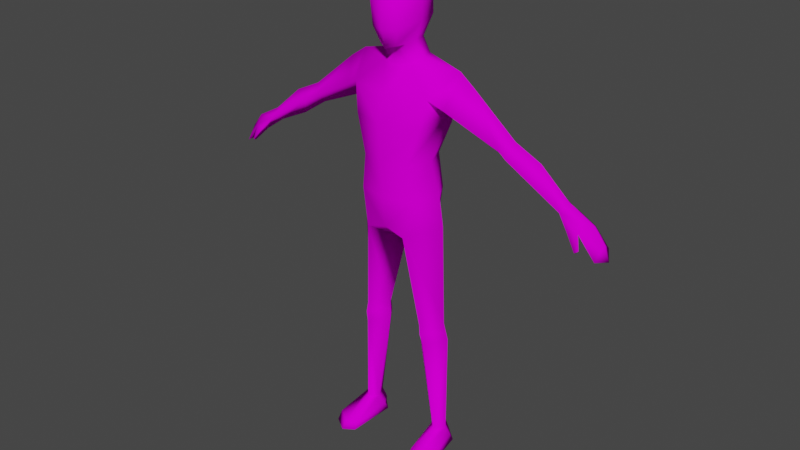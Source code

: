 # Source: Humanoid.blend  (saved by Blender 4.3.32; exported with 4.5.12 LTS)
import bpy
from mathutils import Matrix  # noqa: F401  (used for matrix-valued properties, if any)

bpy.ops.wm.read_factory_settings(use_empty=True)
scene = bpy.context.scene
scene.name = 'Scene'

# ---- collections
col_collection = bpy.data.collections.new('Collection'); scene.collection.children.link(col_collection)

# ---- images (referenced by path relative to the original .blend; pixels are not part of the script)
import os
ASSET_DIR = os.environ.get("B2B_ASSET_DIR", "")  # directory of the original .blend (textures are referenced by path, not embedded)
HERE = os.path.dirname(os.path.abspath(__file__))  # packed textures are extracted next to this script under _unpacked/

def load_image(name, relpath, width, height, colorspace="sRGB"):
    """Load a texture the original file referenced (path relative to the .blend, or extracted next to this script)."""
    p = next((c for c in (os.path.join(HERE, relpath), os.path.join(ASSET_DIR, relpath)) if relpath and os.path.exists(c)), "")
    if p:
        img = bpy.data.images.load(p, check_existing=True)
        img.name = name
    else:  # same state as the original file: an image datablock whose file is absent (Cycles renders it pink)
        img = bpy.data.images.new(name, width, height)
        img.source = "FILE"
        img.filepath = "//" + (relpath or name)
    img.colorspace_settings.name = colorspace
    return img
img_nonoverlapping = load_image('NonOverlapping', 'NonOverlapping.png', 1024, 1024, 'sRGB')

# ---- materials (node trees are filled in below, after node groups)
mat_humanoid_notoverlapping = bpy.data.materials.new('Humanoid_NotOverlapping')
mat_humanoid_notoverlapping.use_transparent_shadow = False
mat_humanoid_notoverlapping.roughness = 0.5

# ---- material node trees
mat_humanoid_notoverlapping.use_nodes = True; mat_humanoid_notoverlapping.node_tree.nodes.clear()
_N = mat_humanoid_notoverlapping.node_tree.nodes; _L = mat_humanoid_notoverlapping.node_tree.links
n0 = _N.new('ShaderNodeBsdfPrincipled'); n0.name = 'Principled BSDF'; n0.location = (10, 300)
n0.distribution = 'GGX'
n0.subsurface_method = 'BURLEY'
n0.inputs[2].default_value = 1.0
n0.inputs[3].default_value = 1.45
n0.inputs[13].default_value = 0.0
n0.inputs[27].default_value = (0.0, 0.0, 0.0, 1.0)
n0.inputs[28].default_value = 1.0
n1 = _N.new('ShaderNodeOutputMaterial'); n1.name = 'Material Output'; n1.location = (300, 300)
n2 = _N.new('ShaderNodeTexImage'); n2.name = 'Image Texture'; n2.location = (-300, 600)
n2.image = img_nonoverlapping
_L.new(n0.outputs[0], n1.inputs[0])
_L.new(n2.outputs[0], n0.inputs[0])
n1.is_active_output = True

# ---- world
world_world = bpy.data.worlds.new('World'); scene.world = world_world
world_world.use_nodes = True; world_world.node_tree.nodes.clear()
_N = world_world.node_tree.nodes; _L = world_world.node_tree.links
n0 = _N.new('ShaderNodeOutputWorld'); n0.name = 'World Output'; n0.location = (300, 300)
n1 = _N.new('ShaderNodeBackground'); n1.name = 'Background'; n1.location = (10, 300)
n1.inputs[0].default_value = (0.05088, 0.05088, 0.05088, 1.0)
_L.new(n1.outputs[0], n0.inputs[0])
n0.is_active_output = True
world_world.color = (0.05088, 0.05088, 0.05088)
world_world.use_sun_shadow = False
world_world.sun_shadow_jitter_overblur = 0.0

# ---- meshes
me_humanoidbase_notoverlapping = bpy.data.meshes.new('HumanoidBase_NotOverlapping')
me_humanoidbase_notoverlapping.from_pydata([(0.06395, 0.05632, 1.664), (0.03125, -0.09713, 1.579), (0.05459, -0.02133, 1.59), (0.07741, -0.02355, 1.657), (0.0596, 0.02353, 1.772), (0.07009, -0.02436, 1.776), (0.05653, -0.07455, 1.772), (0.0939, -0.1114, 1.176), (0.1359, -0.03723, 1.181), (0.1069, 0.04357, 1.186), (0.1062, -0.1109, 1.047), (0.16, -0.01821, 1.056), (0.107, 0.06961, 1.047), (0.135, -0.1023, 1.317), (0.1688, 0.00827, 1.353), (0.135, 0.07555, 1.293), (0.1545, -0.08578, 1.42), (0.1496, 0.09857, 1.419), (0.07921, -0.1189, 0.9056), (0.1773, -0.01808, 0.9451), (0.08197, 0.07631, 0.9064), (0.1222, -0.07669, 0.5502), (0.1228, 0.06298, 0.4603), (0.117, 0.04828, 0.5432), (0.07241, -0.006686, 0.5411), (0.1331, -0.06766, 0.4631), (0.1764, 0.0001169, 0.5411), (0.1965, -0.002573, 0.08281), (0.1937, 0.002316, 0.4777), (0.06975, -0.009362, 0.4777), (0.1643, -0.03617, 0.08281), (0.1588, 0.04493, 0.08281), (0.1338, -0.007654, 0.08281), (0.1194, 0.05273, 0.5102), (0.1275, -0.0795, 0.5109), (0.1851, 0.001081, 0.5094), (0.07105, -0.007985, 0.5094), (0.2298, -0.1215, 0.03017), (0.1731, -0.1586, 0.03017), (0.1321, -0.131, 0.03017), (0.2315, -0.1435, -0.0001111), (0.1749, -0.1806, -0.0001111), (0.1338, -0.1529, -0.0001111), (0.1939, 0.03141, 0.03017), (0.157, 0.06843, 0.03017), (0.1311, 0.02633, 0.03017), (0.1972, 0.04538, -0.0001111), (0.157, 0.06843, -0.0001111), (0.1256, 0.03959, -0.0001111), (0.05355, -0.05125, 1.513), (0.0752, -0.006359, 1.533), (0.05943, 0.04832, 1.53), (0.2054, 0.02364, 1.501), (0.2643, 0.01896, 1.46), (0.2078, -0.06563, 1.389), (0.2078, 0.08613, 1.389), (0.4014, 0.01698, 1.254), (0.6512, 0.01616, 1.169), (0.4016, -0.02896, 1.292), (0.3975, 0.05733, 1.294), (0.6248, 0.01733, 1.129), (0.4337, 0.01809, 1.319), (0.4373, -0.03828, 1.273), (0.6386, -0.02476, 1.146), (0.6386, 0.05341, 1.146), (0.5039, 0.01755, 1.186), (0.4253, 0.06891, 1.278), (0.5362, 0.01763, 1.27), (0.7452, 0.01616, 1.118), (0.7855, 0.01616, 1.065), (0.8056, 0.01769, 1.01), (0.7157, -0.03132, 1.098), (0.7787, -0.02705, 1.017), (0.7205, 0.0678, 1.092), (0.7744, 0.06723, 1.03), (0.6663, 0.06209, 1.126), (0.6798, -0.04052, 1.097), (0.7173, 0.01733, 1.077), (0.7788, 0.01733, 1.016), (0.6802, -0.01265, 1.086), (0.6526, 0.01733, 1.113), (0.06137, -0.1157, 1.732), (0.06137, 0.05689, 1.741), (0.08109, -0.02421, 1.735), (0.04985, -0.1154, 1.64), (0.03775, -0.05753, 1.578), (0.04836, 0.026, 1.591), (0.7306, -0.04616, 1.05), (0.7189, -0.05405, 1.043), (0.7188, -0.04278, 1.038), (-0.06395, 0.05632, 1.664), (0.0, 0.07164, 1.656), (0.0, -0.1098, 1.568), (-0.03125, -0.09713, 1.579), (-0.05459, -0.02133, 1.59), (-0.07741, -0.02355, 1.657), (-0.0596, 0.02353, 1.772), (0.0, 0.03398, 1.791), (-0.07009, -0.02436, 1.776), (0.0, -0.0261, 1.8), (-0.05653, -0.07455, 1.772), (0.0, -0.09017, 1.788), (0.0, 0.06577, 1.187), (0.0, -0.1426, 1.174), (-0.0939, -0.1114, 1.176), (-0.1359, -0.03723, 1.181), (-0.1069, 0.04357, 1.186), (0.0, 0.1016, 1.052), (0.0, -0.1316, 1.044), (-0.1062, -0.1109, 1.047), (-0.16, -0.01821, 1.056), (-0.107, 0.06961, 1.047), (0.0, 0.07825, 1.293), (0.0, -0.1508, 1.316), (-0.135, -0.1023, 1.317), (-0.1688, 0.00827, 1.353), (-0.135, 0.07555, 1.293), (0.0, 0.094, 1.422), (0.0, -0.1253, 1.422), (-0.1545, -0.08578, 1.42), (-0.1496, 0.09857, 1.419), (0.0, 0.1056, 0.9745), (0.0, -0.1233, 0.9315), (-0.07921, -0.1189, 0.9056), (-0.1773, -0.01808, 0.9451), (-0.08197, 0.07631, 0.9064), (0.0, -1.361e-07, 0.8352), (-0.1222, -0.07669, 0.5502), (-0.1228, 0.06298, 0.4603), (-0.117, 0.04828, 0.5432), (-0.07241, -0.006686, 0.5411), (-0.1331, -0.06766, 0.4631), (-0.1764, 0.0001169, 0.5411), (-0.1965, -0.002573, 0.08281), (-0.1937, 0.002316, 0.4777), (-0.06975, -0.009362, 0.4777), (-0.1643, -0.03617, 0.08281), (-0.1588, 0.04493, 0.08281), (-0.1338, -0.007654, 0.08281), (-0.1194, 0.05273, 0.5102), (-0.1275, -0.0795, 0.5109), (-0.1851, 0.001081, 0.5094), (-0.07105, -0.007985, 0.5094), (-0.2298, -0.1215, 0.03017), (-0.1731, -0.1586, 0.03017), (-0.1321, -0.131, 0.03017), (-0.2315, -0.1435, -0.0001111), (-0.1749, -0.1806, -0.0001111), (-0.1338, -0.1529, -0.0001111), (-0.1939, 0.03141, 0.03017), (-0.157, 0.06843, 0.03017), (-0.1311, 0.02633, 0.03017), (-0.1972, 0.04538, -0.0001111), (-0.157, 0.06843, -0.0001111), (-0.1256, 0.03959, -0.0001111), (0.0, 0.05968, 1.526), (-0.05355, -0.05125, 1.513), (0.0, -0.06744, 1.507), (-0.0752, -0.006359, 1.533), (-0.05943, 0.04832, 1.53), (-0.2054, 0.02364, 1.501), (-0.2643, 0.01896, 1.46), (-0.2078, -0.06563, 1.389), (-0.2078, 0.08613, 1.389), (-0.4014, 0.01698, 1.254), (-0.6512, 0.01616, 1.169), (-0.4016, -0.02896, 1.292), (-0.3975, 0.05733, 1.294), (-0.6248, 0.01733, 1.129), (-0.4337, 0.01809, 1.319), (-0.4373, -0.03828, 1.273), (-0.6386, -0.02476, 1.146), (-0.6386, 0.05341, 1.146), (-0.5039, 0.01755, 1.186), (-0.4253, 0.06891, 1.278), (-0.5362, 0.01763, 1.27), (-0.7452, 0.01616, 1.118), (-0.7855, 0.01616, 1.065), (-0.8056, 0.01769, 1.01), (-0.7157, -0.03132, 1.098), (-0.7787, -0.02705, 1.017), (-0.7205, 0.0678, 1.092), (-0.7744, 0.06723, 1.03), (-0.6663, 0.06209, 1.126), (-0.6798, -0.04052, 1.097), (-0.7173, 0.01733, 1.077), (-0.7788, 0.01733, 1.016), (-0.6802, -0.01265, 1.086), (-0.6526, 0.01733, 1.113), (0.0, -0.1305, 1.741), (0.0, 0.07447, 1.743), (-0.06137, -0.1157, 1.732), (-0.06137, 0.05689, 1.741), (-0.08109, -0.02421, 1.735), (0.0, -0.1317, 1.637), (-0.04985, -0.1154, 1.64), (0.0, -0.07493, 1.573), (-0.03775, -0.05753, 1.578), (0.0, 0.03862, 1.587), (-0.04836, 0.026, 1.591), (-0.7306, -0.04616, 1.05), (-0.7189, -0.05405, 1.043), (-0.7188, -0.04278, 1.038)], [], [(82, 190, 97, 4), (1, 2, 3, 84), (189, 81, 6, 101), (84, 3, 83, 81), (2, 0, 3), (81, 83, 5, 6), (83, 82, 4, 5), (1, 92, 196, 85), (2, 86, 0), (4, 97, 99, 5), (5, 99, 101, 6), (9, 8, 11, 12), (7, 103, 108, 10), (102, 9, 12, 107), (8, 7, 10, 11), (8, 9, 15, 14), (103, 7, 13, 113), (9, 102, 112, 15), (7, 8, 14, 13), (14, 15, 17), (113, 13, 16, 118), (15, 112, 117, 17), (13, 14, 16), (107, 12, 20, 121), (10, 108, 122, 18), (122, 126, 18), (20, 126, 121), (18, 126, 24, 21), (126, 20, 23, 24), (73, 75, 57, 68), (11, 19, 20, 12), (29, 22, 31, 32), (35, 34, 25, 28), (34, 36, 29, 25), (33, 35, 28, 22), (36, 33, 22, 29), (28, 25, 30, 27), (22, 28, 27, 31), (25, 29, 32, 30), (24, 23, 33, 36), (23, 26, 35, 33), (21, 24, 36, 34), (26, 21, 34, 35), (27, 30, 38, 37), (30, 32, 39, 38), (37, 38, 41, 40), (38, 39, 42, 41), (31, 27, 43, 44), (32, 31, 44, 45), (44, 43, 46, 47), (45, 44, 47, 48), (27, 37, 43), (32, 45, 39), (40, 46, 43, 37), (39, 45, 48, 42), (48, 46, 42), (40, 41, 42), (42, 46, 40), (47, 46, 48), (118, 49, 157), (17, 117, 155, 51), (49, 118, 16), (52, 49, 16), (52, 17, 51), (51, 86, 2, 50), (50, 2, 85, 49), (49, 85, 196, 157), (49, 52, 50), (50, 52, 51), (52, 16, 54), (52, 55, 17), (53, 52, 54), (53, 55, 52), (14, 54, 16), (17, 55, 14), (54, 14, 56, 58), (53, 54, 58, 61), (14, 55, 59, 56), (55, 53, 61, 59), (61, 58, 62), (56, 59, 66), (59, 61, 66), (58, 56, 62), (66, 67, 57, 64), (65, 66, 64, 60), (67, 62, 63, 57), (62, 65, 60, 63), (62, 56, 65), (61, 62, 67), (56, 66, 65), (66, 61, 67), (69, 68, 71, 72), (70, 69, 72), (63, 71, 68, 57), (74, 73, 68, 69), (70, 74, 69), (64, 57, 75), (71, 63, 76), (72, 78, 70), (74, 70, 78), (72, 71, 77, 78), (74, 78, 77, 73), (76, 63, 79), (60, 79, 63), (60, 64, 75, 80), (79, 60, 80), (73, 77, 80, 75), (71, 79, 80), (80, 77, 71), (3, 0, 82, 83), (92, 1, 84, 194), (0, 91, 190, 82), (194, 84, 81, 189), (155, 198, 86, 51), (76, 79, 89, 88), (79, 71, 87, 89), (71, 76, 88, 87), (87, 88, 89), (85, 2, 1), (0, 86, 198, 91), (26, 19, 18, 21), (20, 19, 26, 23), (19, 11, 10, 18), (192, 96, 97, 190), (93, 195, 95, 94), (189, 101, 100, 191), (195, 191, 193, 95), (94, 95, 90), (191, 100, 98, 193), (193, 98, 96, 192), (93, 197, 196, 92), (94, 90, 199), (96, 98, 99, 97), (98, 100, 101, 99), (106, 111, 110, 105), (104, 109, 108, 103), (102, 107, 111, 106), (105, 110, 109, 104), (105, 115, 116, 106), (103, 113, 114, 104), (106, 116, 112, 102), (104, 114, 115, 105), (115, 120, 116), (113, 118, 119, 114), (116, 120, 117, 112), (114, 119, 115), (107, 121, 125, 111), (109, 123, 122, 108), (122, 123, 126), (125, 121, 126), (123, 127, 130, 126), (126, 130, 129, 125), (181, 176, 165, 183), (110, 111, 125, 124), (135, 138, 137, 128), (141, 134, 131, 140), (140, 131, 135, 142), (139, 128, 134, 141), (142, 135, 128, 139), (134, 133, 136, 131), (128, 137, 133, 134), (131, 136, 138, 135), (130, 142, 139, 129), (129, 139, 141, 132), (127, 140, 142, 130), (132, 141, 140, 127), (133, 143, 144, 136), (136, 144, 145, 138), (143, 146, 147, 144), (144, 147, 148, 145), (137, 150, 149, 133), (138, 151, 150, 137), (150, 153, 152, 149), (151, 154, 153, 150), (133, 149, 143), (138, 145, 151), (146, 143, 149, 152), (145, 148, 154, 151), (154, 148, 152), (146, 148, 147), (148, 146, 152), (153, 154, 152), (118, 157, 156), (120, 159, 155, 117), (156, 119, 118), (160, 119, 156), (160, 159, 120), (159, 158, 94, 199), (158, 156, 197, 94), (156, 157, 196, 197), (156, 158, 160), (158, 159, 160), (160, 162, 119), (160, 120, 163), (161, 162, 160), (161, 160, 163), (115, 119, 162), (120, 115, 163), (162, 166, 164, 115), (161, 169, 166, 162), (115, 164, 167, 163), (163, 167, 169, 161), (169, 170, 166), (164, 174, 167), (167, 174, 169), (166, 170, 164), (174, 172, 165, 175), (173, 168, 172, 174), (175, 165, 171, 170), (170, 171, 168, 173), (170, 173, 164), (169, 175, 170), (164, 173, 174), (174, 175, 169), (177, 180, 179, 176), (178, 180, 177), (171, 165, 176, 179), (182, 177, 176, 181), (178, 177, 182), (172, 183, 165), (179, 184, 171), (180, 178, 186), (182, 186, 178), (180, 186, 185, 179), (182, 181, 185, 186), (184, 187, 171), (168, 171, 187), (168, 188, 183, 172), (187, 188, 168), (181, 183, 188, 185), (179, 188, 187), (188, 179, 185), (95, 193, 192, 90), (92, 194, 195, 93), (90, 192, 190, 91), (194, 189, 191, 195), (155, 159, 199, 198), (184, 201, 202, 187), (187, 202, 200, 179), (179, 200, 201, 184), (200, 202, 201), (197, 93, 94), (90, 91, 198, 199), (132, 127, 123, 124), (125, 129, 132, 124), (124, 123, 109, 110)])
me_humanoidbase_notoverlapping.polygons.foreach_set('use_smooth', [True] * 246)
_uv = me_humanoidbase_notoverlapping.uv_layers.new(name='UVMap')
_uv.uv.foreach_set('vector', [0.9025, 0.8789, 0.9581, 0.9033, 0.9075, 0.9564, 0.8759, 0.9025, 0.7469, 0.7388, 0.842, 0.7212, 0.8405, 0.8032, 0.7564, 0.7981, 0.7131, 0.897, 0.7702, 0.8672, 0.7976, 0.902, 0.7613, 0.9493, 0.7564, 0.7981, 0.8405, 0.8032, 0.8394, 0.8688, 0.7702, 0.8672, 0.842, 0.7212, 0.9118, 0.8166, 0.8405, 0.8032, 0.7702, 0.8672, 0.8394, 0.8688, 0.8385, 0.901, 0.7976, 0.902, 0.8394, 0.8688, 0.9025, 0.8789, 0.8759, 0.9025, 0.8385, 0.901, 0.7469, 0.7388, 0.7131, 0.7273, 0.741, 0.7011, 0.7895, 0.7208, 0.842, 0.7212, 0.9007, 0.7296, 0.9118, 0.8166, 0.8759, 0.9025, 0.9075, 0.9564, 0.8359, 0.9733, 0.8385, 0.901, 0.8385, 0.901, 0.8359, 0.9733, 0.7613, 0.9493, 0.7976, 0.902, 0.2134, 0.4466, 0.2306, 0.3962, 0.3042, 0.4168, 0.2958, 0.4762, 0.2385, 0.346, 0.2402, 0.2905, 0.3152, 0.2905, 0.3129, 0.3541, 0.1956, 0.5115, 0.2134, 0.4466, 0.2958, 0.4762, 0.2762, 0.5402, 0.2306, 0.3962, 0.2385, 0.346, 0.3129, 0.3541, 0.3042, 0.4168, 0.2306, 0.3962, 0.2134, 0.4466, 0.1522, 0.4337, 0.1396, 0.3944, 0.2402, 0.2905, 0.2385, 0.346, 0.1638, 0.3521, 0.1695, 0.2905, 0.2134, 0.4466, 0.1956, 0.5115, 0.1361, 0.4997, 0.1522, 0.4337, 0.2385, 0.346, 0.2306, 0.3962, 0.1396, 0.3944, 0.1638, 0.3521, 0.1396, 0.3944, 0.1522, 0.4337, 0.1052, 0.4145, 0.1695, 0.2905, 0.1638, 0.3521, 0.1225, 0.3559, 0.1204, 0.2905, 0.1522, 0.4337, 0.1361, 0.4997, 0.06471, 0.4734, 0.1052, 0.4145, 0.1638, 0.3521, 0.1396, 0.3944, 0.1225, 0.3559, 0.2762, 0.5402, 0.2958, 0.4762, 0.3741, 0.5103, 0.3217, 0.5523, 0.3129, 0.3541, 0.3152, 0.2905, 0.3847, 0.2905, 0.3981, 0.3409, 0.3847, 0.2905, 0.4825, 0.2905, 0.3981, 0.3409, 0.3741, 0.5103, 0.4261, 0.5719, 0.3217, 0.5523, 0.4841, 0.4799, 0.5248, 0.4053, 0.6978, 0.4345, 0.6904, 0.4847, 0.5248, 0.4053, 0.5071, 0.3328, 0.7033, 0.3945, 0.6978, 0.4345, 0.2451, 0.6155, 0.2467, 0.5794, 0.2791, 0.5602, 0.277, 0.6155, 0.3042, 0.4168, 0.3708, 0.426, 0.3741, 0.5103, 0.2958, 0.4762, 0.7327, 0.4395, 0.7501, 0.3933, 0.9551, 0.4335, 0.949, 0.465, 0.7228, 0.5375, 0.7122, 0.4853, 0.7387, 0.4859, 0.7403, 0.5363, 0.7122, 0.4853, 0.7154, 0.437, 0.7327, 0.4395, 0.7387, 0.4859, 0.7205, 0.5847, 0.7228, 0.5375, 0.7403, 0.5363, 0.7504, 0.5871, 0.7154, 0.437, 0.7214, 0.3945, 0.7501, 0.3933, 0.7327, 0.4395, 0.7403, 0.5363, 0.7387, 0.4859, 0.9489, 0.4871, 0.9517, 0.5117, 0.7504, 0.5871, 0.7403, 0.5363, 0.9517, 0.5117, 0.9553, 0.545, 0.7387, 0.4859, 0.7327, 0.4395, 0.949, 0.465, 0.9489, 0.4871, 0.6978, 0.4345, 0.7033, 0.3945, 0.7214, 0.3945, 0.7154, 0.437, 0.7023, 0.5839, 0.7034, 0.5389, 0.7228, 0.5375, 0.7205, 0.5847, 0.6904, 0.4847, 0.6978, 0.4345, 0.7154, 0.437, 0.7122, 0.4853, 0.7034, 0.5389, 0.6904, 0.4847, 0.7122, 0.4853, 0.7228, 0.5375, 0.8453, 0.3452, 0.833, 0.3253, 0.7737, 0.3237, 0.7859, 0.3486, 0.833, 0.3253, 0.8465, 0.3097, 0.7859, 0.3069, 0.7737, 0.3237, 0.7859, 0.3486, 0.7737, 0.3237, 0.7558, 0.3229, 0.7689, 0.355, 0.7737, 0.3237, 0.7859, 0.3069, 0.7688, 0.3001, 0.7558, 0.3229, 0.8746, 0.3543, 0.8453, 0.3452, 0.8506, 0.3766, 0.8761, 0.3835, 0.8465, 0.3097, 0.8745, 0.3007, 0.8761, 0.2717, 0.8522, 0.2784, 0.8761, 0.3835, 0.8506, 0.3766, 0.85, 0.3935, 0.8729, 0.3985, 0.8522, 0.2784, 0.8761, 0.2717, 0.8728, 0.2569, 0.8519, 0.2616, 0.8453, 0.3452, 0.7859, 0.3486, 0.8506, 0.3766, 0.8465, 0.3097, 0.8522, 0.2784, 0.7859, 0.3069, 0.7689, 0.355, 0.85, 0.3935, 0.8506, 0.3766, 0.7859, 0.3486, 0.7859, 0.3069, 0.8522, 0.2784, 0.8519, 0.2616, 0.7688, 0.3001, 0.9028, 0.277, 0.9366, 0.2803, 0.8904, 0.3671, 0.9366, 0.371, 0.9072, 0.3834, 0.8904, 0.3671, 0.8904, 0.3671, 0.9366, 0.2803, 0.9366, 0.371, 0.9199, 0.2662, 0.9366, 0.2803, 0.9028, 0.277, 0.1204, 0.2905, 0.05378, 0.3264, 0.06161, 0.2905, 0.1052, 0.4145, 0.06471, 0.4734, 0.01392, 0.4256, 0.03696, 0.3947, 0.05378, 0.3264, 0.1204, 0.2905, 0.1225, 0.3559, 0.09904, 0.3844, 0.05378, 0.3264, 0.1225, 0.3559, 0.09904, 0.3844, 0.1052, 0.4145, 0.03696, 0.3947, 0.9148, 0.6512, 0.9007, 0.7296, 0.842, 0.7212, 0.8568, 0.656, 0.8568, 0.656, 0.842, 0.7212, 0.7895, 0.7208, 0.8057, 0.641, 0.8057, 0.641, 0.7895, 0.7208, 0.741, 0.7011, 0.7504, 0.6323, 0.05378, 0.3264, 0.09904, 0.3844, 0.05009, 0.3597, 0.05009, 0.3597, 0.09904, 0.3844, 0.03696, 0.3947, 0.3492, 0.9873, 0.2768, 0.9881, 0.2826, 0.9551, 0.3492, 0.9873, 0.4049, 0.9552, 0.4101, 0.9881, 0.3476, 0.9517, 0.3492, 0.9873, 0.2826, 0.9551, 0.3476, 0.9517, 0.4049, 0.9552, 0.3492, 0.9873, 0.2365, 0.9456, 0.2826, 0.9551, 0.2768, 0.9881, 0.4101, 0.9881, 0.4049, 0.9552, 0.4518, 0.9512, 0.2826, 0.9551, 0.2365, 0.9456, 0.2816, 0.8138, 0.3115, 0.8283, 0.3476, 0.9517, 0.2826, 0.9551, 0.3115, 0.8283, 0.3498, 0.8258, 0.4518, 0.9512, 0.4049, 0.9552, 0.385, 0.832, 0.4129, 0.8189, 0.4049, 0.9552, 0.3476, 0.9517, 0.3498, 0.8258, 0.385, 0.832, 0.3498, 0.8258, 0.3115, 0.8283, 0.3146, 0.8059, 0.4129, 0.8189, 0.385, 0.832, 0.3835, 0.8141, 0.385, 0.832, 0.3498, 0.8258, 0.3835, 0.8141, 0.3115, 0.8283, 0.2816, 0.8138, 0.3146, 0.8059, 0.3835, 0.8141, 0.3508, 0.7684, 0.3542, 0.6932, 0.3791, 0.6918, 0.4111, 0.7583, 0.3835, 0.8141, 0.3791, 0.6918, 0.4008, 0.6909, 0.3508, 0.7684, 0.3146, 0.8059, 0.3278, 0.6894, 0.3542, 0.6932, 0.3146, 0.8059, 0.2883, 0.7525, 0.3038, 0.6863, 0.3278, 0.6894, 0.3146, 0.8059, 0.2816, 0.8138, 0.2883, 0.7525, 0.3498, 0.8258, 0.3146, 0.8059, 0.3508, 0.7684, 0.4129, 0.8189, 0.3835, 0.8141, 0.4111, 0.7583, 0.3835, 0.8141, 0.3498, 0.8258, 0.3508, 0.7684, 0.2767, 0.6472, 0.277, 0.6155, 0.3077, 0.6128, 0.3031, 0.6671, 0.2761, 0.677, 0.2767, 0.6472, 0.3031, 0.6671, 0.3061, 0.5619, 0.3077, 0.6128, 0.277, 0.6155, 0.2791, 0.5602, 0.2473, 0.6598, 0.2451, 0.6155, 0.277, 0.6155, 0.2767, 0.6472, 0.2761, 0.677, 0.2473, 0.6598, 0.2767, 0.6472, 0.2528, 0.5597, 0.2791, 0.5602, 0.2467, 0.5794, 0.3077, 0.6128, 0.3061, 0.5619, 0.3197, 0.596, 0.3952, 0.6817, 0.4163, 0.6749, 0.4211, 0.6879, 0.4391, 0.6623, 0.4211, 0.6879, 0.4163, 0.6749, 0.3952, 0.6817, 0.376, 0.6331, 0.4033, 0.6317, 0.4163, 0.6749, 0.4391, 0.6623, 0.4163, 0.6749, 0.4033, 0.6317, 0.4295, 0.6212, 0.3578, 0.6021, 0.3698, 0.569, 0.3725, 0.6107, 0.3937, 0.5732, 0.3725, 0.6107, 0.3698, 0.569, 0.3937, 0.5732, 0.4144, 0.5739, 0.4188, 0.5901, 0.3927, 0.5903, 0.3725, 0.6107, 0.3937, 0.5732, 0.3927, 0.5903, 0.4295, 0.6212, 0.4033, 0.6317, 0.3927, 0.5903, 0.4188, 0.5901, 0.376, 0.6331, 0.3725, 0.6107, 0.3927, 0.5903, 0.3927, 0.5903, 0.4033, 0.6317, 0.376, 0.6331, 0.8405, 0.8032, 0.9118, 0.8166, 0.9025, 0.8789, 0.8394, 0.8688, 0.7131, 0.7273, 0.7469, 0.7388, 0.7564, 0.7981, 0.7131, 0.796, 0.9118, 0.8166, 0.9728, 0.8119, 0.9581, 0.9033, 0.9025, 0.8789, 0.7131, 0.796, 0.7564, 0.7981, 0.7702, 0.8672, 0.7131, 0.897, 0.9818, 0.6627, 0.9615, 0.7314, 0.9007, 0.7296, 0.9148, 0.6512, 0.3578, 0.6021, 0.3725, 0.6107, 0.3454, 0.6366, 0.3406, 0.6327, 0.3725, 0.6107, 0.376, 0.6331, 0.3517, 0.6428, 0.3454, 0.6366, 0.3077, 0.6128, 0.3197, 0.596, 0.3354, 0.6307, 0.3273, 0.634, 0.3517, 0.6428, 0.3437, 0.6426, 0.3454, 0.6366, 0.7895, 0.7208, 0.842, 0.7212, 0.7469, 0.7388, 0.9118, 0.8166, 0.9007, 0.7296, 0.9615, 0.7314, 0.9728, 0.8119, 0.7034, 0.5389, 0.4722, 0.5573, 0.4841, 0.4799, 0.6904, 0.4847, 0.5003, 0.6267, 0.4722, 0.5573, 0.7034, 0.5389, 0.7023, 0.5839, 0.3708, 0.426, 0.3042, 0.4168, 0.3129, 0.3541, 0.3981, 0.3409, 0.5236, 0.8789, 0.5503, 0.9025, 0.5186, 0.9564, 0.468, 0.9033, 0.6793, 0.7388, 0.6698, 0.7981, 0.5857, 0.8032, 0.5841, 0.7212, 0.7131, 0.897, 0.6649, 0.9493, 0.6285, 0.902, 0.6559, 0.8672, 0.6698, 0.7981, 0.6559, 0.8672, 0.5867, 0.8688, 0.5857, 0.8032, 0.5841, 0.7212, 0.5857, 0.8032, 0.5143, 0.8166, 0.6559, 0.8672, 0.6285, 0.902, 0.5877, 0.901, 0.5867, 0.8688, 0.5867, 0.8688, 0.5877, 0.901, 0.5503, 0.9025, 0.5236, 0.8789, 0.6793, 0.7388, 0.6366, 0.7208, 0.6851, 0.7011, 0.7131, 0.7273, 0.5841, 0.7212, 0.5143, 0.8166, 0.5254, 0.7296, 0.5503, 0.9025, 0.5877, 0.901, 0.5903, 0.9733, 0.5186, 0.9564, 0.5877, 0.901, 0.6285, 0.902, 0.6649, 0.9493, 0.5903, 0.9733, 0.2134, 0.1343, 0.2958, 0.1047, 0.3042, 0.1641, 0.2306, 0.1847, 0.2385, 0.2349, 0.3129, 0.2268, 0.3152, 0.2905, 0.2402, 0.2905, 0.1956, 0.06938, 0.2762, 0.04074, 0.2958, 0.1047, 0.2134, 0.1343, 0.2306, 0.1847, 0.3042, 0.1641, 0.3129, 0.2268, 0.2385, 0.2349, 0.2306, 0.1847, 0.1396, 0.1865, 0.1522, 0.1472, 0.2134, 0.1343, 0.2402, 0.2905, 0.1695, 0.2905, 0.1638, 0.2288, 0.2385, 0.2349, 0.2134, 0.1343, 0.1522, 0.1472, 0.1361, 0.08121, 0.1956, 0.06938, 0.2385, 0.2349, 0.1638, 0.2288, 0.1396, 0.1865, 0.2306, 0.1847, 0.1396, 0.1865, 0.1052, 0.1665, 0.1522, 0.1472, 0.1695, 0.2905, 0.1204, 0.2905, 0.1225, 0.225, 0.1638, 0.2288, 0.1522, 0.1472, 0.1052, 0.1665, 0.06471, 0.1075, 0.1361, 0.08121, 0.1638, 0.2288, 0.1225, 0.225, 0.1396, 0.1865, 0.2762, 0.04074, 0.3217, 0.02865, 0.3741, 0.07061, 0.2958, 0.1047, 0.3129, 0.2268, 0.3981, 0.24, 0.3847, 0.2905, 0.3152, 0.2905, 0.3847, 0.2905, 0.3981, 0.24, 0.4825, 0.2905, 0.3741, 0.07061, 0.3217, 0.02865, 0.4261, 0.008963, 0.487, 0.166, 0.6933, 0.1672, 0.6992, 0.2175, 0.5255, 0.2418, 0.5255, 0.2418, 0.6992, 0.2175, 0.7036, 0.2577, 0.5057, 0.3137, 0.2213, 0.6192, 0.1895, 0.6186, 0.1885, 0.5633, 0.2205, 0.5831, 0.3042, 0.1641, 0.2958, 0.1047, 0.3741, 0.07061, 0.3708, 0.1549, 0.7342, 0.2136, 0.9512, 0.1944, 0.9564, 0.2261, 0.7503, 0.2603, 0.7272, 0.1154, 0.7447, 0.1171, 0.7416, 0.1674, 0.7151, 0.1672, 0.7151, 0.1672, 0.7416, 0.1674, 0.7342, 0.2136, 0.7168, 0.2156, 0.7263, 0.06814, 0.7563, 0.06661, 0.7447, 0.1171, 0.7272, 0.1154, 0.7168, 0.2156, 0.7342, 0.2136, 0.7503, 0.2603, 0.7217, 0.2582, 0.7447, 0.1171, 0.9553, 0.1478, 0.9518, 0.1723, 0.7416, 0.1674, 0.7563, 0.06661, 0.9598, 0.1147, 0.9553, 0.1478, 0.7447, 0.1171, 0.7416, 0.1674, 0.9518, 0.1723, 0.9512, 0.1944, 0.7342, 0.2136, 0.6992, 0.2175, 0.7168, 0.2156, 0.7217, 0.2582, 0.7036, 0.2577, 0.708, 0.06842, 0.7263, 0.06814, 0.7272, 0.1154, 0.7079, 0.1134, 0.6933, 0.1672, 0.7151, 0.1672, 0.7168, 0.2156, 0.6992, 0.2175, 0.7079, 0.1134, 0.7272, 0.1154, 0.7151, 0.1672, 0.6933, 0.1672, 0.8457, 0.3453, 0.7863, 0.3487, 0.7741, 0.3238, 0.8334, 0.3254, 0.8334, 0.3254, 0.7741, 0.3238, 0.7863, 0.307, 0.8469, 0.3098, 0.7863, 0.3487, 0.7693, 0.3551, 0.7562, 0.323, 0.7741, 0.3238, 0.7741, 0.3238, 0.7562, 0.323, 0.7692, 0.3002, 0.7863, 0.307, 0.875, 0.3544, 0.8765, 0.3836, 0.851, 0.3767, 0.8457, 0.3453, 0.8469, 0.3098, 0.8525, 0.2785, 0.8765, 0.2718, 0.8749, 0.3008, 0.8765, 0.3836, 0.8733, 0.3985, 0.8504, 0.3936, 0.851, 0.3767, 0.8525, 0.2785, 0.8523, 0.2617, 0.8732, 0.257, 0.8765, 0.2718, 0.8457, 0.3453, 0.851, 0.3767, 0.7863, 0.3487, 0.8469, 0.3098, 0.7863, 0.307, 0.8525, 0.2785, 0.7693, 0.3551, 0.7863, 0.3487, 0.851, 0.3767, 0.8504, 0.3936, 0.7863, 0.307, 0.7692, 0.3002, 0.8523, 0.2617, 0.8525, 0.2785, 0.9029, 0.2768, 0.8905, 0.3669, 0.9367, 0.2802, 0.9367, 0.3708, 0.8905, 0.3669, 0.9072, 0.3833, 0.8905, 0.3669, 0.9367, 0.3708, 0.9367, 0.2802, 0.9199, 0.2661, 0.9029, 0.2768, 0.9367, 0.2802, 0.1204, 0.2905, 0.06161, 0.2905, 0.05378, 0.2545, 0.1052, 0.1665, 0.03696, 0.1863, 0.01392, 0.1553, 0.06471, 0.1075, 0.05378, 0.2545, 0.1225, 0.225, 0.1204, 0.2905, 0.09904, 0.1965, 0.1225, 0.225, 0.05378, 0.2545, 0.09904, 0.1965, 0.03696, 0.1863, 0.1052, 0.1665, 0.5114, 0.6512, 0.5693, 0.656, 0.5841, 0.7212, 0.5254, 0.7296, 0.5693, 0.656, 0.6205, 0.641, 0.6366, 0.7208, 0.5841, 0.7212, 0.6205, 0.641, 0.6757, 0.6323, 0.6851, 0.7011, 0.6366, 0.7208, 0.05378, 0.2545, 0.05009, 0.2212, 0.09904, 0.1965, 0.05009, 0.2212, 0.03696, 0.1863, 0.09904, 0.1965, 0.1151, 0.9873, 0.1817, 0.9551, 0.1875, 0.9881, 0.1151, 0.9873, 0.05418, 0.9881, 0.05946, 0.9552, 0.1167, 0.9517, 0.1817, 0.9551, 0.1151, 0.9873, 0.1167, 0.9517, 0.1151, 0.9873, 0.05946, 0.9552, 0.2278, 0.9456, 0.1875, 0.9881, 0.1817, 0.9551, 0.05418, 0.9881, 0.01248, 0.9512, 0.05946, 0.9552, 0.1817, 0.9551, 0.1528, 0.8283, 0.1827, 0.8138, 0.2278, 0.9456, 0.1167, 0.9517, 0.1145, 0.8258, 0.1528, 0.8283, 0.1817, 0.9551, 0.01248, 0.9512, 0.05141, 0.8189, 0.07937, 0.832, 0.05946, 0.9552, 0.05946, 0.9552, 0.07937, 0.832, 0.1145, 0.8258, 0.1167, 0.9517, 0.1145, 0.8258, 0.1497, 0.8059, 0.1528, 0.8283, 0.05141, 0.8189, 0.08087, 0.8141, 0.07937, 0.832, 0.07937, 0.832, 0.08087, 0.8141, 0.1145, 0.8258, 0.1528, 0.8283, 0.1497, 0.8059, 0.1827, 0.8138, 0.08087, 0.8141, 0.08519, 0.6918, 0.1101, 0.6932, 0.1135, 0.7684, 0.05318, 0.7583, 0.06354, 0.6909, 0.08519, 0.6918, 0.08087, 0.8141, 0.1135, 0.7684, 0.1101, 0.6932, 0.1365, 0.6894, 0.1497, 0.8059, 0.1497, 0.8059, 0.1365, 0.6894, 0.1605, 0.6863, 0.176, 0.7525, 0.1497, 0.8059, 0.176, 0.7525, 0.1827, 0.8138, 0.1145, 0.8258, 0.1135, 0.7684, 0.1497, 0.8059, 0.05141, 0.8189, 0.05318, 0.7583, 0.08087, 0.8141, 0.08087, 0.8141, 0.1135, 0.7684, 0.1145, 0.8258, 0.1892, 0.6503, 0.1624, 0.6697, 0.1588, 0.6153, 0.1895, 0.6186, 0.1892, 0.6801, 0.1624, 0.6697, 0.1892, 0.6503, 0.1614, 0.5645, 0.1885, 0.5633, 0.1895, 0.6186, 0.1588, 0.6153, 0.2183, 0.6634, 0.1892, 0.6503, 0.1895, 0.6186, 0.2213, 0.6192, 0.1892, 0.6801, 0.1892, 0.6503, 0.2183, 0.6634, 0.2148, 0.5633, 0.2205, 0.5831, 0.1885, 0.5633, 0.1588, 0.6153, 0.1472, 0.5983, 0.1614, 0.5645, 0.07635, 0.6707, 0.05062, 0.6775, 0.05506, 0.6644, 0.03199, 0.6524, 0.05506, 0.6644, 0.05062, 0.6775, 0.07635, 0.6707, 0.05506, 0.6644, 0.06706, 0.621, 0.0944, 0.6217, 0.03199, 0.6524, 0.04064, 0.6111, 0.06706, 0.621, 0.05506, 0.6644, 0.1119, 0.5903, 0.09741, 0.5993, 0.09912, 0.5575, 0.07533, 0.5622, 0.09912, 0.5575, 0.09741, 0.5993, 0.07533, 0.5622, 0.0768, 0.5793, 0.05061, 0.5798, 0.05468, 0.5634, 0.09741, 0.5993, 0.0768, 0.5793, 0.07533, 0.5622, 0.04064, 0.6111, 0.05061, 0.5798, 0.0768, 0.5793, 0.06706, 0.621, 0.0944, 0.6217, 0.0768, 0.5793, 0.09741, 0.5993, 0.0768, 0.5793, 0.0944, 0.6217, 0.06706, 0.621, 0.5857, 0.8032, 0.5867, 0.8688, 0.5236, 0.8789, 0.5143, 0.8166, 0.7131, 0.7273, 0.7131, 0.796, 0.6698, 0.7981, 0.6793, 0.7388, 0.5143, 0.8166, 0.5236, 0.8789, 0.468, 0.9033, 0.4533, 0.8119, 0.7131, 0.796, 0.7131, 0.897, 0.6559, 0.8672, 0.6698, 0.7981, 0.4443, 0.6627, 0.5114, 0.6512, 0.5254, 0.7296, 0.4646, 0.7314, 0.1119, 0.5903, 0.1298, 0.6205, 0.1251, 0.6245, 0.09741, 0.5993, 0.09741, 0.5993, 0.1251, 0.6245, 0.119, 0.6308, 0.0944, 0.6217, 0.1588, 0.6153, 0.1389, 0.6361, 0.1308, 0.6327, 0.1472, 0.5983, 0.119, 0.6308, 0.1251, 0.6245, 0.1269, 0.6305, 0.6366, 0.7208, 0.6793, 0.7388, 0.5841, 0.7212, 0.5143, 0.8166, 0.4533, 0.8119, 0.4646, 0.7314, 0.5254, 0.7296, 0.7079, 0.1134, 0.6933, 0.1672, 0.487, 0.166, 0.4773, 0.08832, 0.5074, 0.01973, 0.708, 0.06842, 0.7079, 0.1134, 0.4773, 0.08832, 0.3708, 0.1549, 0.3981, 0.24, 0.3129, 0.2268, 0.3042, 0.1641])
_ca = me_humanoidbase_notoverlapping.color_attributes.new('Attribute', 'BYTE_COLOR', 'CORNER')
_ca.data.foreach_set('color', [1.0, 1.0, 1.0, 1.0, 1.0, 1.0, 1.0, 1.0, 1.0, 1.0, 1.0, 1.0, 1.0, 1.0, 1.0, 1.0, 1.0, 1.0, 1.0, 1.0, 1.0, 1.0, 1.0, 1.0, 1.0, 1.0, 1.0, 1.0, 1.0, 1.0, 1.0, 1.0, 1.0, 1.0, 1.0, 1.0, 1.0, 1.0, 1.0, 1.0, 1.0, 1.0, 1.0, 1.0, 1.0, 1.0, 1.0, 1.0, 1.0, 1.0, 1.0, 1.0, 1.0, 1.0, 1.0, 1.0, 1.0, 1.0, 1.0, 1.0, 1.0, 1.0, 1.0, 1.0, 1.0, 1.0, 1.0, 1.0, 1.0, 1.0, 1.0, 1.0, 1.0, 1.0, 1.0, 1.0, 1.0, 1.0, 1.0, 1.0, 1.0, 1.0, 1.0, 1.0, 1.0, 1.0, 1.0, 1.0, 1.0, 1.0, 1.0, 1.0, 1.0, 1.0, 1.0, 1.0, 1.0, 1.0, 1.0, 1.0, 1.0, 1.0, 1.0, 1.0, 1.0, 1.0, 1.0, 1.0, 1.0, 1.0, 1.0, 1.0, 1.0, 1.0, 1.0, 1.0, 1.0, 1.0, 1.0, 1.0, 1.0, 1.0, 1.0, 1.0, 1.0, 1.0, 1.0, 1.0, 1.0, 1.0, 1.0, 1.0, 1.0, 1.0, 1.0, 1.0, 1.0, 1.0, 1.0, 1.0, 1.0, 1.0, 1.0, 1.0, 1.0, 1.0, 1.0, 1.0, 1.0, 1.0, 1.0, 1.0, 1.0, 1.0, 1.0, 1.0, 1.0, 1.0, 1.0, 1.0, 1.0, 1.0, 1.0, 1.0, 1.0, 1.0, 1.0, 1.0, 1.0, 1.0, 1.0, 1.0, 1.0, 1.0, 1.0, 1.0, 1.0, 1.0, 1.0, 1.0, 1.0, 1.0, 1.0, 1.0, 1.0, 1.0, 1.0, 1.0, 1.0, 1.0, 1.0, 1.0, 1.0, 1.0, 1.0, 1.0, 1.0, 1.0, 1.0, 1.0, 1.0, 1.0, 1.0, 1.0, 1.0, 1.0, 1.0, 1.0, 1.0, 1.0, 1.0, 1.0, 1.0, 1.0, 1.0, 1.0, 1.0, 1.0, 1.0, 1.0, 1.0, 1.0, 1.0, 1.0, 1.0, 1.0, 1.0, 1.0, 1.0, 1.0, 1.0, 1.0, 1.0, 1.0, 1.0, 1.0, 1.0, 1.0, 1.0, 1.0, 1.0, 1.0, 1.0, 1.0, 1.0, 1.0, 1.0, 1.0, 1.0, 1.0, 1.0, 1.0, 1.0, 1.0, 1.0, 1.0, 1.0, 1.0, 1.0, 1.0, 1.0, 1.0, 1.0, 1.0, 1.0, 1.0, 1.0, 1.0, 1.0, 1.0, 1.0, 1.0, 1.0, 1.0, 1.0, 1.0, 1.0, 1.0, 1.0, 1.0, 1.0, 1.0, 1.0, 1.0, 1.0, 1.0, 1.0, 1.0, 1.0, 1.0, 1.0, 1.0, 1.0, 1.0, 1.0, 1.0, 1.0, 1.0, 1.0, 1.0, 1.0, 1.0, 1.0, 1.0, 1.0, 1.0, 1.0, 1.0, 1.0, 1.0, 1.0, 1.0, 1.0, 1.0, 1.0, 1.0, 1.0, 1.0, 1.0, 1.0, 1.0, 1.0, 1.0, 1.0, 1.0, 1.0, 1.0, 1.0, 1.0, 1.0, 1.0, 1.0, 1.0, 1.0, 1.0, 1.0, 1.0, 1.0, 1.0, 1.0, 1.0, 1.0, 1.0, 1.0, 1.0, 1.0, 1.0, 1.0, 1.0, 1.0, 1.0, 1.0, 1.0, 1.0, 1.0, 1.0, 1.0, 1.0, 1.0, 1.0, 1.0, 1.0, 1.0, 1.0, 1.0, 1.0, 1.0, 1.0, 1.0, 1.0, 1.0, 1.0, 1.0, 1.0, 1.0, 1.0, 1.0, 1.0, 1.0, 1.0, 1.0, 1.0, 1.0, 1.0, 1.0, 1.0, 1.0, 1.0, 1.0, 1.0, 1.0, 1.0, 1.0, 1.0, 1.0, 1.0, 1.0, 1.0, 1.0, 1.0, 1.0, 1.0, 1.0, 1.0, 1.0, 1.0, 1.0, 1.0, 1.0, 1.0, 1.0, 1.0, 1.0, 1.0, 1.0, 1.0, 1.0, 1.0, 1.0, 1.0, 1.0, 1.0, 1.0, 1.0, 1.0, 1.0, 1.0, 1.0, 1.0, 1.0, 1.0, 1.0, 1.0, 1.0, 1.0, 1.0, 1.0, 1.0, 1.0, 1.0, 1.0, 1.0, 1.0, 1.0, 1.0, 1.0, 1.0, 1.0, 1.0, 1.0, 1.0, 1.0, 1.0, 1.0, 1.0, 1.0, 1.0, 1.0, 1.0, 1.0, 1.0, 1.0, 1.0, 1.0, 1.0, 1.0, 1.0, 1.0, 1.0, 1.0, 1.0, 1.0, 1.0, 1.0, 1.0, 1.0, 1.0, 1.0, 1.0, 1.0, 1.0, 1.0, 1.0, 1.0, 1.0, 1.0, 1.0, 1.0, 1.0, 1.0, 1.0, 1.0, 1.0, 1.0, 1.0, 1.0, 1.0, 1.0, 1.0, 1.0, 1.0, 1.0, 1.0, 1.0, 1.0, 1.0, 1.0, 1.0, 1.0, 1.0, 1.0, 1.0, 1.0, 1.0, 1.0, 1.0, 1.0, 1.0, 1.0, 1.0, 1.0, 1.0, 1.0, 1.0, 1.0, 1.0, 1.0, 1.0, 1.0, 1.0, 1.0, 1.0, 1.0, 1.0, 1.0, 1.0, 1.0, 1.0, 1.0, 1.0, 1.0, 1.0, 1.0, 1.0, 1.0, 1.0, 1.0, 1.0, 1.0, 1.0, 1.0, 1.0, 1.0, 1.0, 1.0, 1.0, 1.0, 1.0, 1.0, 1.0, 1.0, 1.0, 1.0, 1.0, 1.0, 1.0, 1.0, 1.0, 1.0, 1.0, 1.0, 1.0, 1.0, 1.0, 1.0, 1.0, 1.0, 1.0, 1.0, 1.0, 1.0, 1.0, 1.0, 1.0, 1.0, 1.0, 1.0, 1.0, 1.0, 1.0, 1.0, 1.0, 1.0, 1.0, 1.0, 1.0, 1.0, 1.0, 1.0, 1.0, 1.0, 1.0, 1.0, 1.0, 1.0, 1.0, 1.0, 1.0, 1.0, 1.0, 1.0, 1.0, 1.0, 1.0, 1.0, 1.0, 1.0, 1.0, 1.0, 1.0, 1.0, 1.0, 1.0, 1.0, 1.0, 1.0, 1.0, 1.0, 1.0, 1.0, 1.0, 1.0, 1.0, 1.0, 1.0, 1.0, 1.0, 1.0, 1.0, 1.0, 1.0, 1.0, 1.0, 1.0, 1.0, 1.0, 1.0, 1.0, 1.0, 1.0, 1.0, 1.0, 1.0, 1.0, 1.0, 1.0, 1.0, 1.0, 1.0, 1.0, 1.0, 1.0, 1.0, 1.0, 1.0, 1.0, 1.0, 1.0, 1.0, 1.0, 1.0, 1.0, 1.0, 1.0, 1.0, 1.0, 1.0, 1.0, 1.0, 1.0, 1.0, 1.0, 1.0, 1.0, 1.0, 1.0, 1.0, 1.0, 1.0, 1.0, 1.0, 1.0, 1.0, 1.0, 1.0, 1.0, 1.0, 1.0, 1.0, 1.0, 1.0, 1.0, 1.0, 1.0, 1.0, 1.0, 1.0, 1.0, 1.0, 1.0, 1.0, 1.0, 1.0, 1.0, 1.0, 1.0, 1.0, 1.0, 1.0, 1.0, 1.0, 1.0, 1.0, 1.0, 1.0, 1.0, 1.0, 1.0, 1.0, 1.0, 1.0, 1.0, 1.0, 1.0, 1.0, 1.0, 1.0, 1.0, 1.0, 1.0, 1.0, 1.0, 1.0, 1.0, 1.0, 1.0, 1.0, 1.0, 1.0, 1.0, 1.0, 1.0, 1.0, 1.0, 1.0, 1.0, 1.0, 1.0, 1.0, 1.0, 1.0, 1.0, 1.0, 1.0, 1.0, 1.0, 1.0, 1.0, 1.0, 1.0, 1.0, 1.0, 1.0, 1.0, 1.0, 1.0, 1.0, 1.0, 1.0, 1.0, 1.0, 1.0, 1.0, 1.0, 1.0, 1.0, 1.0, 1.0, 1.0, 1.0, 1.0, 1.0, 1.0, 1.0, 1.0, 1.0, 1.0, 1.0, 1.0, 1.0, 1.0, 1.0, 1.0, 1.0, 1.0, 1.0, 1.0, 1.0, 1.0, 1.0, 1.0, 1.0, 1.0, 1.0, 1.0, 1.0, 1.0, 1.0, 1.0, 1.0, 1.0, 1.0, 1.0, 1.0, 1.0, 1.0, 1.0, 1.0, 1.0, 1.0, 1.0, 1.0, 1.0, 1.0, 1.0, 1.0, 1.0, 1.0, 1.0, 1.0, 1.0, 1.0, 1.0, 1.0, 1.0, 1.0, 1.0, 1.0, 1.0, 1.0, 1.0, 1.0, 1.0, 1.0, 1.0, 1.0, 1.0, 1.0, 1.0, 1.0, 1.0, 1.0, 1.0, 1.0, 1.0, 1.0, 1.0, 1.0, 1.0, 1.0, 1.0, 1.0, 1.0, 1.0, 1.0, 1.0, 1.0, 1.0, 1.0, 1.0, 1.0, 1.0, 1.0, 1.0, 1.0, 1.0, 1.0, 1.0, 1.0, 1.0, 1.0, 1.0, 1.0, 1.0, 1.0, 1.0, 1.0, 1.0, 1.0, 1.0, 1.0, 1.0, 1.0, 1.0, 1.0, 1.0, 1.0, 1.0, 1.0, 1.0, 1.0, 1.0, 1.0, 1.0, 1.0, 1.0, 1.0, 1.0, 1.0, 1.0, 1.0, 1.0, 1.0, 1.0, 1.0, 1.0, 1.0, 1.0, 1.0, 1.0, 1.0, 1.0, 1.0, 1.0, 1.0, 1.0, 1.0, 1.0, 1.0, 1.0, 1.0, 1.0, 1.0, 1.0, 1.0, 1.0, 1.0, 1.0, 1.0, 1.0, 1.0, 1.0, 1.0, 1.0, 1.0, 1.0, 1.0, 1.0, 1.0, 1.0, 1.0, 1.0, 1.0, 1.0, 1.0, 1.0, 1.0, 1.0, 1.0, 1.0, 1.0, 1.0, 1.0, 1.0, 1.0, 1.0, 1.0, 1.0, 1.0, 1.0, 1.0, 1.0, 1.0, 1.0, 1.0, 1.0, 1.0, 1.0, 1.0, 1.0, 1.0, 1.0, 1.0, 1.0, 1.0, 1.0, 1.0, 1.0, 1.0, 1.0, 1.0, 1.0, 1.0, 1.0, 1.0, 1.0, 1.0, 1.0, 1.0, 1.0, 1.0, 1.0, 1.0, 1.0, 1.0, 1.0, 1.0, 1.0, 1.0, 1.0, 1.0, 1.0, 1.0, 1.0, 1.0, 1.0, 1.0, 1.0, 1.0, 1.0, 1.0, 1.0, 1.0, 1.0, 1.0, 1.0, 1.0, 1.0, 1.0, 1.0, 1.0, 1.0, 1.0, 1.0, 1.0, 1.0, 1.0, 1.0, 1.0, 1.0, 1.0, 1.0, 1.0, 1.0, 1.0, 1.0, 1.0, 1.0, 1.0, 1.0, 1.0, 1.0, 1.0, 1.0, 1.0, 1.0, 1.0, 1.0, 1.0, 1.0, 1.0, 1.0, 1.0, 1.0, 1.0, 1.0, 1.0, 1.0, 1.0, 1.0, 1.0, 1.0, 1.0, 1.0, 1.0, 1.0, 1.0, 1.0, 1.0, 1.0, 1.0, 1.0, 1.0, 1.0, 1.0, 1.0, 1.0, 1.0, 1.0, 1.0, 1.0, 1.0, 1.0, 1.0, 1.0, 1.0, 1.0, 1.0, 1.0, 1.0, 1.0, 1.0, 1.0, 1.0, 1.0, 1.0, 1.0, 1.0, 1.0, 1.0, 1.0, 1.0, 1.0, 1.0, 1.0, 1.0, 1.0, 1.0, 1.0, 1.0, 1.0, 1.0, 1.0, 1.0, 1.0, 1.0, 1.0, 1.0, 1.0, 1.0, 1.0, 1.0, 1.0, 1.0, 1.0, 1.0, 1.0, 1.0, 1.0, 1.0, 1.0, 1.0, 1.0, 1.0, 1.0, 1.0, 1.0, 1.0, 1.0, 1.0, 1.0, 1.0, 1.0, 1.0, 1.0, 1.0, 1.0, 1.0, 1.0, 1.0, 1.0, 1.0, 1.0, 1.0, 1.0, 1.0, 1.0, 1.0, 1.0, 1.0, 1.0, 1.0, 1.0, 1.0, 1.0, 1.0, 1.0, 1.0, 1.0, 1.0, 1.0, 1.0, 1.0, 1.0, 1.0, 1.0, 1.0, 1.0, 1.0, 1.0, 1.0, 1.0, 1.0, 1.0, 1.0, 1.0, 1.0, 1.0, 1.0, 1.0, 1.0, 1.0, 1.0, 1.0, 1.0, 1.0, 1.0, 1.0, 1.0, 1.0, 1.0, 1.0, 1.0, 1.0, 1.0, 1.0, 1.0, 1.0, 1.0, 1.0, 1.0, 1.0, 1.0, 1.0, 1.0, 1.0, 1.0, 1.0, 1.0, 1.0, 1.0, 1.0, 1.0, 1.0, 1.0, 1.0, 1.0, 1.0, 1.0, 1.0, 1.0, 1.0, 1.0, 1.0, 1.0, 1.0, 1.0, 1.0, 1.0, 1.0, 1.0, 1.0, 1.0, 1.0, 1.0, 1.0, 1.0, 1.0, 1.0, 1.0, 1.0, 1.0, 1.0, 1.0, 1.0, 1.0, 1.0, 1.0, 1.0, 1.0, 1.0, 1.0, 1.0, 1.0, 1.0, 1.0, 1.0, 1.0, 1.0, 1.0, 1.0, 1.0, 1.0, 1.0, 1.0, 1.0, 1.0, 1.0, 1.0, 1.0, 1.0, 1.0, 1.0, 1.0, 1.0, 1.0, 1.0, 1.0, 1.0, 1.0, 1.0, 1.0, 1.0, 1.0, 1.0, 1.0, 1.0, 1.0, 1.0, 1.0, 1.0, 1.0, 1.0, 1.0, 1.0, 1.0, 1.0, 1.0, 1.0, 1.0, 1.0, 1.0, 1.0, 1.0, 1.0, 1.0, 1.0, 1.0, 1.0, 1.0, 1.0, 1.0, 1.0, 1.0, 1.0, 1.0, 1.0, 1.0, 1.0, 1.0, 1.0, 1.0, 1.0, 1.0, 1.0, 1.0, 1.0, 1.0, 1.0, 1.0, 1.0, 1.0, 1.0, 1.0, 1.0, 1.0, 1.0, 1.0, 1.0, 1.0, 1.0, 1.0, 1.0, 1.0, 1.0, 1.0, 1.0, 1.0, 1.0, 1.0, 1.0, 1.0, 1.0, 1.0, 1.0, 1.0, 1.0, 1.0, 1.0, 1.0, 1.0, 1.0, 1.0, 1.0, 1.0, 1.0, 1.0, 1.0, 1.0, 1.0, 1.0, 1.0, 1.0, 1.0, 1.0, 1.0, 1.0, 1.0, 1.0, 1.0, 1.0, 1.0, 1.0, 1.0, 1.0, 1.0, 1.0, 1.0, 1.0, 1.0, 1.0, 1.0, 1.0, 1.0, 1.0, 1.0, 1.0, 1.0, 1.0, 1.0, 1.0, 1.0, 1.0, 1.0, 1.0, 1.0, 1.0, 1.0, 1.0, 1.0, 1.0, 1.0, 1.0, 1.0, 1.0, 1.0, 1.0, 1.0, 1.0, 1.0, 1.0, 1.0, 1.0, 1.0, 1.0, 1.0, 1.0, 1.0, 1.0, 1.0, 1.0, 1.0, 1.0, 1.0, 1.0, 1.0, 1.0, 1.0, 1.0, 1.0, 1.0, 1.0, 1.0, 1.0, 1.0, 1.0, 1.0, 1.0, 1.0, 1.0, 1.0, 1.0, 1.0, 1.0, 1.0, 1.0, 1.0, 1.0, 1.0, 1.0, 1.0, 1.0, 1.0, 1.0, 1.0, 1.0, 1.0, 1.0, 1.0, 1.0, 1.0, 1.0, 1.0, 1.0, 1.0, 1.0, 1.0, 1.0, 1.0, 1.0, 1.0, 1.0, 1.0, 1.0, 1.0, 1.0, 1.0, 1.0, 1.0, 1.0, 1.0, 1.0, 1.0, 1.0, 1.0, 1.0, 1.0, 1.0, 1.0, 1.0, 1.0, 1.0, 1.0, 1.0, 1.0, 1.0, 1.0, 1.0, 1.0, 1.0, 1.0, 1.0, 1.0, 1.0, 1.0, 1.0, 1.0, 1.0, 1.0, 1.0, 1.0, 1.0, 1.0, 1.0, 1.0, 1.0, 1.0, 1.0, 1.0, 1.0, 1.0, 1.0, 1.0, 1.0, 1.0, 1.0, 1.0, 1.0, 1.0, 1.0, 1.0, 1.0, 1.0, 1.0, 1.0, 1.0, 1.0, 1.0, 1.0, 1.0, 1.0, 1.0, 1.0, 1.0, 1.0, 1.0, 1.0, 1.0, 1.0, 1.0, 1.0, 1.0, 1.0, 1.0, 1.0, 1.0, 1.0, 1.0, 1.0, 1.0, 1.0, 1.0, 1.0, 1.0, 1.0, 1.0, 1.0, 1.0, 1.0, 1.0, 1.0, 1.0, 1.0, 1.0, 1.0, 1.0, 1.0, 1.0, 1.0, 1.0, 1.0, 1.0, 1.0, 1.0, 1.0, 1.0, 1.0, 1.0, 1.0, 1.0, 1.0, 1.0, 1.0, 1.0, 1.0, 1.0, 1.0, 1.0, 1.0, 1.0, 1.0, 1.0, 1.0, 1.0, 1.0, 1.0, 1.0, 1.0, 1.0, 1.0, 1.0, 1.0, 1.0, 1.0, 1.0, 1.0, 1.0, 1.0, 1.0, 1.0, 1.0, 1.0, 1.0, 1.0, 1.0, 1.0, 1.0, 1.0, 1.0, 1.0, 1.0, 1.0, 1.0, 1.0, 1.0, 1.0, 1.0, 1.0, 1.0, 1.0, 1.0, 1.0, 1.0, 1.0, 1.0, 1.0, 1.0, 1.0, 1.0, 1.0, 1.0, 1.0, 1.0, 1.0, 1.0, 1.0, 1.0, 1.0, 1.0, 1.0, 1.0, 1.0, 1.0, 1.0, 1.0, 1.0, 1.0, 1.0, 1.0, 1.0, 1.0, 1.0, 1.0, 1.0, 1.0, 1.0, 1.0, 1.0, 1.0, 1.0, 1.0, 1.0, 1.0, 1.0, 1.0, 1.0, 1.0, 1.0, 1.0, 1.0, 1.0, 1.0, 1.0, 1.0, 1.0, 1.0, 1.0, 1.0, 1.0, 1.0, 1.0, 1.0, 1.0, 1.0, 1.0, 1.0, 1.0, 1.0, 1.0, 1.0, 1.0, 1.0, 1.0, 1.0, 1.0, 1.0, 1.0, 1.0, 1.0, 1.0, 1.0, 1.0, 1.0, 1.0, 1.0, 1.0, 1.0, 1.0, 1.0, 1.0, 1.0, 1.0, 1.0, 1.0, 1.0, 1.0, 1.0, 1.0, 1.0, 1.0, 1.0, 1.0, 1.0, 1.0, 1.0, 1.0, 1.0, 1.0, 1.0, 1.0, 1.0, 1.0, 1.0, 1.0, 1.0, 1.0, 1.0, 1.0, 1.0, 1.0, 1.0, 1.0, 1.0, 1.0, 1.0, 1.0, 1.0, 1.0, 1.0, 1.0, 1.0, 1.0, 1.0, 1.0, 1.0, 1.0, 1.0, 1.0, 1.0, 1.0, 1.0, 1.0, 1.0, 1.0, 1.0, 1.0, 1.0, 1.0, 1.0, 1.0, 1.0, 1.0, 1.0, 1.0, 1.0, 1.0, 1.0, 1.0, 1.0, 1.0, 1.0, 1.0, 1.0, 1.0, 1.0, 1.0, 1.0, 1.0, 1.0, 1.0, 1.0, 1.0, 1.0, 1.0, 1.0, 1.0, 1.0, 1.0, 1.0, 1.0, 1.0, 1.0, 1.0, 1.0, 1.0, 1.0, 1.0, 1.0, 1.0, 1.0, 1.0, 1.0, 1.0, 1.0, 1.0, 1.0, 1.0, 1.0, 1.0, 1.0, 1.0, 1.0, 1.0, 1.0, 1.0, 1.0, 1.0, 1.0, 1.0, 1.0, 1.0, 1.0, 1.0, 1.0, 1.0, 1.0, 1.0, 1.0, 1.0, 1.0, 1.0, 1.0, 1.0, 1.0, 1.0, 1.0, 1.0, 1.0, 1.0, 1.0, 1.0, 1.0, 1.0, 1.0, 1.0, 1.0, 1.0, 1.0, 1.0, 1.0, 1.0, 1.0, 1.0, 1.0, 1.0, 1.0, 1.0, 1.0, 1.0, 1.0, 1.0, 1.0, 1.0, 1.0, 1.0, 1.0, 1.0, 1.0, 1.0, 1.0, 1.0, 1.0, 1.0, 1.0, 1.0, 1.0, 1.0, 1.0, 1.0, 1.0, 1.0, 1.0, 1.0, 1.0, 1.0, 1.0, 1.0, 1.0, 1.0, 1.0, 1.0, 1.0, 1.0, 1.0, 1.0, 1.0, 1.0, 1.0, 1.0, 1.0, 1.0, 1.0, 1.0, 1.0, 1.0, 1.0, 1.0, 1.0, 1.0, 1.0, 1.0, 1.0, 1.0, 1.0, 1.0, 1.0, 1.0, 1.0, 1.0, 1.0, 1.0, 1.0, 1.0, 1.0, 1.0, 1.0, 1.0, 1.0, 1.0, 1.0, 1.0, 1.0, 1.0, 1.0, 1.0, 1.0, 1.0, 1.0, 1.0, 1.0, 1.0, 1.0, 1.0, 1.0, 1.0, 1.0, 1.0, 1.0, 1.0, 1.0, 1.0, 1.0, 1.0, 1.0, 1.0, 1.0, 1.0, 1.0, 1.0, 1.0, 1.0, 1.0, 1.0, 1.0, 1.0, 1.0, 1.0, 1.0, 1.0, 1.0, 1.0, 1.0, 1.0, 1.0, 1.0, 1.0, 1.0, 1.0, 1.0, 1.0, 1.0, 1.0, 1.0, 1.0, 1.0, 1.0, 1.0, 1.0, 1.0, 1.0, 1.0, 1.0, 1.0, 1.0, 1.0, 1.0, 1.0, 1.0, 1.0, 1.0, 1.0, 1.0, 1.0, 1.0, 1.0, 1.0, 1.0, 1.0, 1.0, 1.0, 1.0, 1.0, 1.0, 1.0, 1.0, 1.0, 1.0, 1.0, 1.0, 1.0, 1.0, 1.0, 1.0, 1.0, 1.0, 1.0, 1.0, 1.0, 1.0, 1.0, 1.0, 1.0, 1.0, 1.0, 1.0, 1.0, 1.0, 1.0, 1.0, 1.0, 1.0, 1.0, 1.0, 1.0, 1.0, 1.0, 1.0, 1.0, 1.0, 1.0, 1.0, 1.0, 1.0, 1.0, 1.0, 1.0, 1.0, 1.0, 1.0, 1.0, 1.0, 1.0, 1.0, 1.0, 1.0, 1.0, 1.0, 1.0, 1.0, 1.0, 1.0, 1.0, 1.0, 1.0, 1.0, 1.0, 1.0, 1.0, 1.0, 1.0, 1.0, 1.0, 1.0, 1.0, 1.0, 1.0, 1.0, 1.0, 1.0, 1.0, 1.0, 1.0, 1.0, 1.0, 1.0, 1.0, 1.0, 1.0, 1.0, 1.0, 1.0, 1.0, 1.0, 1.0, 1.0, 1.0, 1.0, 1.0, 1.0, 1.0, 1.0, 1.0, 1.0, 1.0, 1.0, 1.0, 1.0, 1.0, 1.0, 1.0, 1.0, 1.0, 1.0, 1.0, 1.0, 1.0, 1.0, 1.0, 1.0, 1.0, 1.0, 1.0, 1.0, 1.0, 1.0, 1.0, 1.0, 1.0, 1.0, 1.0, 1.0, 1.0, 1.0, 1.0, 1.0, 1.0, 1.0, 1.0, 1.0, 1.0, 1.0, 1.0, 1.0, 1.0, 1.0, 1.0, 1.0, 1.0, 1.0, 1.0, 1.0, 1.0, 1.0, 1.0, 1.0, 1.0, 1.0, 1.0, 1.0, 1.0, 1.0, 1.0, 1.0, 1.0, 1.0, 1.0, 1.0, 1.0, 1.0, 1.0, 1.0, 1.0, 1.0, 1.0, 1.0, 1.0, 1.0, 1.0, 1.0, 1.0, 1.0, 1.0, 1.0, 1.0, 1.0, 1.0, 1.0, 1.0, 1.0, 1.0, 1.0, 1.0, 1.0, 1.0, 1.0, 1.0, 1.0, 1.0, 1.0, 1.0, 1.0, 1.0, 1.0, 1.0, 1.0, 1.0, 1.0, 1.0, 1.0, 1.0, 1.0, 1.0, 1.0, 1.0, 1.0, 1.0, 1.0, 1.0, 1.0, 1.0, 1.0, 1.0, 1.0, 1.0, 1.0, 1.0, 1.0, 1.0, 1.0, 1.0, 1.0, 1.0, 1.0, 1.0, 1.0, 1.0, 1.0, 1.0, 1.0, 1.0, 1.0, 1.0, 1.0, 1.0, 1.0, 1.0, 1.0, 1.0, 1.0, 1.0, 1.0, 1.0, 1.0, 1.0, 1.0, 1.0, 1.0, 1.0, 1.0, 1.0, 1.0, 1.0, 1.0, 1.0, 1.0, 1.0, 1.0, 1.0, 1.0, 1.0, 1.0, 1.0, 1.0, 1.0, 1.0, 1.0, 1.0, 1.0, 1.0, 1.0, 1.0, 1.0, 1.0, 1.0, 1.0, 1.0, 1.0, 1.0, 1.0, 1.0, 1.0, 1.0, 1.0, 1.0, 1.0, 1.0, 1.0, 1.0, 1.0, 1.0, 1.0, 1.0, 1.0, 1.0, 1.0, 1.0, 1.0, 1.0, 1.0, 1.0, 1.0, 1.0, 1.0, 1.0, 1.0, 1.0, 1.0, 1.0, 1.0, 1.0, 1.0, 1.0, 1.0, 1.0, 1.0, 1.0, 1.0, 1.0, 1.0, 1.0, 1.0, 1.0, 1.0, 1.0, 1.0, 1.0, 1.0, 1.0, 1.0, 1.0, 1.0, 1.0, 1.0, 1.0, 1.0, 1.0, 1.0, 1.0, 1.0, 1.0, 1.0, 1.0, 1.0, 1.0, 1.0, 1.0, 1.0, 1.0, 1.0, 1.0, 1.0, 1.0, 1.0, 1.0, 1.0, 1.0, 1.0, 1.0, 1.0, 1.0, 1.0, 1.0, 1.0, 1.0, 1.0, 1.0, 1.0, 1.0, 1.0, 1.0, 1.0, 1.0, 1.0, 1.0, 1.0, 1.0, 1.0, 1.0, 1.0, 1.0, 1.0, 1.0, 1.0, 1.0, 1.0, 1.0, 1.0, 1.0, 1.0, 1.0, 1.0, 1.0, 1.0, 1.0, 1.0, 1.0, 1.0, 1.0, 1.0, 1.0, 1.0, 1.0, 1.0, 1.0, 1.0, 1.0, 1.0, 1.0, 1.0, 1.0, 1.0, 1.0, 1.0, 1.0, 1.0, 1.0, 1.0, 1.0, 1.0, 1.0, 1.0, 1.0, 1.0, 1.0, 1.0, 1.0, 1.0, 1.0, 1.0, 1.0, 1.0, 1.0, 1.0, 1.0, 1.0, 1.0, 1.0, 1.0, 1.0, 1.0, 1.0, 1.0, 1.0, 1.0, 1.0, 1.0, 1.0, 1.0, 1.0, 1.0, 1.0, 1.0, 1.0, 1.0, 1.0, 1.0, 1.0, 1.0, 1.0, 1.0, 1.0, 1.0, 1.0, 1.0, 1.0, 1.0, 1.0, 1.0, 1.0, 1.0, 1.0, 1.0, 1.0, 1.0, 1.0, 1.0, 1.0, 1.0, 1.0, 1.0, 1.0, 1.0, 1.0, 1.0, 1.0, 1.0, 1.0, 1.0, 1.0, 1.0, 1.0, 1.0, 1.0, 1.0, 1.0, 1.0, 1.0, 1.0, 1.0, 1.0, 1.0, 1.0, 1.0, 1.0, 1.0, 1.0, 1.0, 1.0, 1.0, 1.0, 1.0, 1.0, 1.0, 1.0, 1.0, 1.0, 1.0, 1.0, 1.0, 1.0, 1.0, 1.0, 1.0, 1.0, 1.0, 1.0, 1.0, 1.0, 1.0, 1.0, 1.0, 1.0, 1.0, 1.0, 1.0, 1.0, 1.0, 1.0, 1.0, 1.0, 1.0, 1.0, 1.0, 1.0, 1.0, 1.0, 1.0, 1.0, 1.0, 1.0, 1.0, 1.0, 1.0, 1.0, 1.0, 1.0, 1.0, 1.0, 1.0, 1.0, 1.0, 1.0, 1.0, 1.0, 1.0, 1.0, 1.0, 1.0, 1.0, 1.0, 1.0, 1.0, 1.0, 1.0, 1.0, 1.0, 1.0, 1.0, 1.0, 1.0, 1.0, 1.0, 1.0, 1.0, 1.0, 1.0, 1.0, 1.0, 1.0, 1.0, 1.0, 1.0, 1.0, 1.0, 1.0, 1.0, 1.0, 1.0, 1.0, 1.0, 1.0, 1.0, 1.0, 1.0, 1.0, 1.0, 1.0, 1.0, 1.0, 1.0, 1.0, 1.0, 1.0, 1.0, 1.0, 1.0, 1.0, 1.0, 1.0, 1.0, 1.0, 1.0, 1.0, 1.0, 1.0, 1.0, 1.0, 1.0, 1.0, 1.0, 1.0, 1.0, 1.0, 1.0, 1.0, 1.0, 1.0, 1.0, 1.0, 1.0, 1.0, 1.0, 1.0, 1.0, 1.0, 1.0, 1.0, 1.0, 1.0, 1.0, 1.0, 1.0, 1.0, 1.0, 1.0, 1.0, 1.0, 1.0, 1.0, 1.0, 1.0, 1.0, 1.0, 1.0, 1.0, 1.0, 1.0, 1.0, 1.0, 1.0, 1.0, 1.0, 1.0, 1.0, 1.0, 1.0, 1.0, 1.0, 1.0, 1.0, 1.0, 1.0, 1.0, 1.0, 1.0, 1.0, 1.0, 1.0, 1.0, 1.0, 1.0, 1.0, 1.0, 1.0, 1.0, 1.0, 1.0, 1.0, 1.0, 1.0, 1.0, 1.0, 1.0, 1.0, 1.0, 1.0, 1.0, 1.0, 1.0, 1.0, 1.0, 1.0, 1.0, 1.0, 1.0, 1.0, 1.0, 1.0, 1.0, 1.0, 1.0, 1.0, 1.0, 1.0, 1.0, 1.0, 1.0, 1.0, 1.0, 1.0, 1.0, 1.0, 1.0, 1.0, 1.0, 1.0, 1.0, 1.0, 1.0, 1.0, 1.0, 1.0, 1.0, 1.0, 1.0, 1.0, 1.0, 1.0, 1.0, 1.0, 1.0, 1.0, 1.0, 1.0, 1.0, 1.0, 1.0, 1.0, 1.0, 1.0, 1.0, 1.0, 1.0, 1.0, 1.0, 1.0, 1.0, 1.0, 1.0, 1.0, 1.0, 1.0, 1.0, 1.0, 1.0, 1.0, 1.0, 1.0, 1.0, 1.0, 1.0, 1.0, 1.0, 1.0, 1.0, 1.0, 1.0, 1.0, 1.0, 1.0, 1.0, 1.0, 1.0, 1.0, 1.0, 1.0, 1.0, 1.0, 1.0, 1.0, 1.0, 1.0, 1.0, 1.0, 1.0, 1.0, 1.0, 1.0, 1.0, 1.0, 1.0, 1.0, 1.0, 1.0, 1.0, 1.0, 1.0, 1.0, 1.0, 1.0, 1.0, 1.0, 1.0, 1.0, 1.0, 1.0, 1.0, 1.0, 1.0, 1.0, 1.0, 1.0, 1.0, 1.0, 1.0, 1.0, 1.0, 1.0, 1.0, 1.0, 1.0, 1.0, 1.0, 1.0, 1.0, 1.0, 1.0, 1.0, 1.0, 1.0, 1.0, 1.0, 1.0, 1.0, 1.0, 1.0, 1.0, 1.0, 1.0, 1.0, 1.0, 1.0, 1.0, 1.0, 1.0, 1.0, 1.0, 1.0, 1.0, 1.0, 1.0, 1.0, 1.0, 1.0, 1.0, 1.0, 1.0, 1.0, 1.0, 1.0, 1.0, 1.0, 1.0, 1.0, 1.0, 1.0, 1.0, 1.0, 1.0, 1.0, 1.0, 1.0, 1.0, 1.0, 1.0, 1.0, 1.0, 1.0, 1.0, 1.0, 1.0, 1.0, 1.0, 1.0, 1.0, 1.0, 1.0, 1.0, 1.0, 1.0, 1.0, 1.0, 1.0, 1.0, 1.0, 1.0, 1.0, 1.0, 1.0, 1.0, 1.0, 1.0, 1.0, 1.0, 1.0, 1.0, 1.0, 1.0, 1.0, 1.0, 1.0, 1.0, 1.0, 1.0, 1.0, 1.0, 1.0, 1.0, 1.0, 1.0, 1.0, 1.0, 1.0, 1.0, 1.0, 1.0, 1.0, 1.0, 1.0, 1.0, 1.0, 1.0, 1.0, 1.0, 1.0, 1.0, 1.0, 1.0, 1.0, 1.0, 1.0, 1.0, 1.0, 1.0, 1.0, 1.0, 1.0, 1.0, 1.0, 1.0, 1.0, 1.0, 1.0, 1.0, 1.0, 1.0, 1.0, 1.0, 1.0, 1.0, 1.0, 1.0, 1.0, 1.0, 1.0, 1.0, 1.0, 1.0, 1.0, 1.0, 1.0, 1.0, 1.0, 1.0, 1.0, 1.0, 1.0, 1.0, 1.0, 1.0, 1.0, 1.0, 1.0, 1.0, 1.0, 1.0, 1.0, 1.0, 1.0, 1.0, 1.0, 1.0, 1.0, 1.0, 1.0, 1.0, 1.0, 1.0, 1.0, 1.0, 1.0, 1.0, 1.0, 1.0, 1.0, 1.0, 1.0, 1.0, 1.0, 1.0, 1.0, 1.0, 1.0, 1.0, 1.0, 1.0, 1.0, 1.0, 1.0, 1.0, 1.0, 1.0, 1.0, 1.0, 1.0, 1.0, 1.0, 1.0, 1.0, 1.0, 1.0, 1.0, 1.0, 1.0, 1.0, 1.0, 1.0, 1.0, 1.0, 1.0, 1.0, 1.0, 1.0, 1.0, 1.0, 1.0, 1.0, 1.0, 1.0, 1.0, 1.0, 1.0, 1.0, 1.0, 1.0, 1.0, 1.0, 1.0, 1.0, 1.0, 1.0, 1.0, 1.0, 1.0, 1.0, 1.0, 1.0, 1.0, 1.0, 1.0, 1.0, 1.0, 1.0, 1.0, 1.0, 1.0, 1.0, 1.0, 1.0, 1.0, 1.0, 1.0, 1.0, 1.0, 1.0, 1.0, 1.0, 1.0, 1.0, 1.0, 1.0, 1.0, 1.0, 1.0, 1.0, 1.0, 1.0, 1.0, 1.0, 1.0, 1.0, 1.0, 1.0, 1.0, 1.0, 1.0, 1.0, 1.0, 1.0, 1.0, 1.0, 1.0, 1.0, 1.0, 1.0, 1.0, 1.0, 1.0, 1.0, 1.0, 1.0, 1.0, 1.0, 1.0, 1.0, 1.0, 1.0, 1.0, 1.0, 1.0, 1.0, 1.0, 1.0, 1.0, 1.0, 1.0, 1.0, 1.0, 1.0, 1.0, 1.0, 1.0, 1.0, 1.0, 1.0, 1.0, 1.0, 1.0, 1.0, 1.0, 1.0, 1.0, 1.0, 1.0, 1.0, 1.0, 1.0, 1.0, 1.0, 1.0, 1.0, 1.0, 1.0, 1.0, 1.0, 1.0, 1.0, 1.0, 1.0, 1.0, 1.0, 1.0, 1.0, 1.0, 1.0, 1.0, 1.0, 1.0, 1.0, 1.0, 1.0, 1.0, 1.0, 1.0, 1.0, 1.0, 1.0, 1.0, 1.0, 1.0, 1.0, 1.0, 1.0, 1.0, 1.0, 1.0, 1.0, 1.0, 1.0, 1.0, 1.0, 1.0, 1.0, 1.0, 1.0, 1.0, 1.0, 1.0, 1.0, 1.0, 1.0, 1.0, 1.0, 1.0, 1.0, 1.0, 1.0, 1.0, 1.0, 1.0, 1.0, 1.0, 1.0, 1.0, 1.0, 1.0, 1.0, 1.0, 1.0, 1.0, 1.0, 1.0, 1.0, 1.0, 1.0, 1.0, 1.0, 1.0, 1.0, 1.0, 1.0, 1.0, 1.0, 1.0, 1.0, 1.0, 1.0, 1.0, 1.0, 1.0, 1.0, 1.0, 1.0, 1.0, 1.0, 1.0, 1.0, 1.0, 1.0, 1.0, 1.0, 1.0, 1.0, 1.0, 1.0, 1.0, 1.0, 1.0, 1.0, 1.0, 1.0, 1.0, 1.0, 1.0, 1.0, 1.0, 1.0, 1.0, 1.0, 1.0, 1.0, 1.0, 1.0, 1.0, 1.0, 1.0, 1.0, 1.0, 1.0, 1.0, 1.0, 1.0, 1.0, 1.0, 1.0, 1.0, 1.0, 1.0, 1.0, 1.0, 1.0, 1.0, 1.0, 1.0, 1.0, 1.0, 1.0, 1.0, 1.0, 1.0, 1.0, 1.0, 1.0, 1.0, 1.0, 1.0, 1.0, 1.0, 1.0, 1.0, 1.0, 1.0, 1.0, 1.0, 1.0, 1.0, 1.0, 1.0, 1.0, 1.0, 1.0, 1.0, 1.0, 1.0, 1.0, 1.0, 1.0, 1.0, 1.0, 1.0, 1.0, 1.0, 1.0, 1.0, 1.0, 1.0, 1.0, 1.0, 1.0, 1.0, 1.0, 1.0, 1.0, 1.0, 1.0, 1.0, 1.0, 1.0, 1.0, 1.0, 1.0, 1.0, 1.0, 1.0, 1.0, 1.0, 1.0, 1.0, 1.0, 1.0, 1.0, 1.0, 1.0, 1.0, 1.0, 1.0, 1.0, 1.0, 1.0, 1.0, 1.0, 1.0, 1.0, 1.0, 1.0, 1.0, 1.0, 1.0, 1.0, 1.0, 1.0, 1.0, 1.0, 1.0, 1.0, 1.0, 1.0, 1.0, 1.0, 1.0, 1.0, 1.0, 1.0, 1.0, 1.0, 1.0, 1.0, 1.0, 1.0, 1.0, 1.0, 1.0, 1.0, 1.0, 1.0, 1.0, 1.0, 1.0, 1.0, 1.0, 1.0, 1.0, 1.0, 1.0, 1.0, 1.0, 1.0, 1.0, 1.0, 1.0, 1.0, 1.0, 1.0, 1.0, 1.0, 1.0, 1.0, 1.0, 1.0, 1.0, 1.0, 1.0, 1.0, 1.0, 1.0, 1.0, 1.0, 1.0, 1.0, 1.0, 1.0, 1.0, 1.0, 1.0, 1.0, 1.0, 1.0, 1.0, 1.0, 1.0, 1.0, 1.0, 1.0, 1.0, 1.0, 1.0])
me_humanoidbase_notoverlapping.materials.append(mat_humanoid_notoverlapping)
me_humanoidbase_notoverlapping.use_remesh_fix_poles = True
me_humanoidbase_notoverlapping.use_remesh_preserve_attributes = False
me_humanoidbase_notoverlapping.use_mirror_vertex_groups = False
me_humanoidbase_notoverlapping.use_paint_bone_selection = False
me_humanoidbase_notoverlapping.use_paint_mask = True
me_humanoidbase_notoverlapping.update()
me_humanoidbase_notoverlapping.normals_split_custom_set([tuple(v) for v in zip(*[iter([0.6668, 0.6913, 0.2783, 1.528e-07, 0.9384, 0.3456, -8.502e-08, 0.4689, 0.8833, 0.634, 0.3775, 0.6749, 0.5829, -0.4252, -0.6924, 0.9913, -0.1094, -0.07352, 0.9826, -0.02091, -0.1847, 0.7089, -0.6745, -0.2062, -1.424e-07, -0.9252, 0.3795, 0.6917, -0.6817, 0.2385, 0.6194, -0.3739, 0.6903, -2.258e-08, -0.4888, 0.8724, 0.7089, -0.6745, -0.2062, 0.9826, -0.02091, -0.1847, 0.9928, -0.01436, 0.1191, 0.6917, -0.6817, 0.2385, 0.9913, -0.1094, -0.07352, 0.7117, 0.6763, -0.1901, 0.9826, -0.02091, -0.1847, 0.6917, -0.6817, 0.2385, 0.9928, -0.01436, 0.1191, 0.7369, -0.009118, 0.676, 0.6194, -0.3739, 0.6903, 0.9928, -0.01436, 0.1191, 0.6668, 0.6913, 0.2783, 0.634, 0.3775, 0.6749, 0.7369, -0.009118, 0.676, 0.5829, -0.4252, -0.6924, 0.0, -0.5919, -0.806, -8.26e-08, -0.5793, -0.8151, 0.7468, -0.4723, -0.4682, 0.9913, -0.1094, -0.07352, 0.7686, 0.6394, -0.01758, 0.7117, 0.6763, -0.1901, 0.634, 0.3775, 0.6749, -8.502e-08, 0.4689, 0.8833, -8.916e-08, -0.01469, 0.9999, 0.7369, -0.009118, 0.676, 0.7369, -0.009118, 0.676, -8.916e-08, -0.01469, 0.9999, -2.258e-08, -0.4888, 0.8724, 0.6194, -0.3739, 0.6903, 0.6428, 0.7643, -0.05054, 0.9954, -0.0818, -0.04951, 0.9976, 0.007274, 0.06837, 0.5951, 0.7979, 0.09592, 0.6167, -0.7864, -0.03603, 2.985e-08, -0.9992, -0.03952, 0.0, -0.9997, -0.02359, 0.5768, -0.8169, 0.007532, -2.416e-09, 1.0, -0.001517, 0.6428, 0.7643, -0.05054, 0.5951, 0.7979, 0.09592, 2.027e-08, 0.9931, 0.1173, 0.9954, -0.0818, -0.04951, 0.6167, -0.7864, -0.03603, 0.5768, -0.8169, 0.007532, 0.9976, 0.007274, 0.06837, 0.9954, -0.0818, -0.04951, 0.6428, 0.7643, -0.05054, 0.5872, 0.7681, -0.2555, 0.598, 0.03155, -0.8009, 2.985e-08, -0.9992, -0.03952, 0.6167, -0.7864, -0.03603, 0.7021, -0.7107, -0.04287, 3.108e-08, -0.9982, 0.06002, 0.6428, 0.7643, -0.05054, -2.416e-09, 1.0, -0.001517, -1.115e-08, 0.983, -0.1836, 0.5872, 0.7681, -0.2555, 0.6167, -0.7864, -0.03603, 0.9954, -0.0818, -0.04951, 0.598, 0.03155, -0.8009, 0.7021, -0.7107, -0.04287, 0.598, 0.03155, -0.8009, 0.5872, 0.7681, -0.2555, 0.2481, 0.9649, 0.08597, 3.108e-08, -0.9982, 0.06002, 0.7021, -0.7107, -0.04287, 0.4945, -0.8325, 0.2499, -5.147e-09, -0.9326, 0.3609, 0.5872, 0.7681, -0.2555, -1.115e-08, 0.983, -0.1836, 3.492e-08, 0.9926, 0.1217, 0.2481, 0.9649, 0.08597, 0.7021, -0.7107, -0.04287, 0.598, 0.03155, -0.8009, 0.4945, -0.8325, 0.2499, 2.027e-08, 0.9931, 0.1173, 0.5951, 0.7979, 0.09592, 0.2567, 0.9458, -0.1989, 3.173e-08, 0.9851, -0.1721, 0.5768, -0.8169, 0.007532, 0.0, -0.9997, -0.02359, 0.0, -0.9301, -0.3672, 0.2483, -0.9371, -0.2454, 0.0, -0.9301, -0.3672, 3.93e-08, 0.3398, -0.9405, 0.2483, -0.9371, -0.2454, 0.2567, 0.9458, -0.1989, 3.93e-08, 0.3398, -0.9405, 3.173e-08, 0.9851, -0.1721, 0.2483, -0.9371, -0.2454, 3.93e-08, 0.3398, -0.9405, -0.9933, 0.05473, -0.1017, -0.009148, -0.9998, -0.01788, 3.93e-08, 0.3398, -0.9405, 0.2567, 0.9458, -0.1989, -0.05438, 0.9983, 0.02054, -0.9933, 0.05473, -0.1017, -0.02688, 0.9971, -0.07088, -0.1401, 0.9881, -0.06296, 0.541, 0.01884, 0.8408, 0.6569, -0.02043, 0.7537, 0.9976, 0.007274, 0.06837, 0.9998, 0.02051, -0.003997, 0.2567, 0.9458, -0.1989, 0.5951, 0.7979, 0.09592, -0.9918, -0.0839, -0.0963, -0.1254, 0.9916, 0.03185, -0.1016, 0.9671, 0.2332, -0.9889, -0.0425, 0.142, 0.9733, 0.1188, 0.1963, 0.02818, -0.9989, 0.03763, 0.05148, -0.9962, -0.07056, 0.9925, 0.07568, 0.09603, 0.02818, -0.9989, 0.03763, -0.9997, -0.01009, -0.02352, -0.9918, -0.0839, -0.0963, 0.05148, -0.9962, -0.07056, -0.1241, 0.9803, 0.154, 0.9733, 0.1188, 0.1963, 0.9925, 0.07568, 0.09603, -0.1254, 0.9916, 0.03185, -0.9997, -0.01009, -0.02352, -0.1241, 0.9803, 0.154, -0.1254, 0.9916, 0.03185, -0.9918, -0.0839, -0.0963, 0.9925, 0.07568, 0.09603, 0.05148, -0.9962, -0.07056, 0.01763, -0.7114, 0.7025, 0.9469, 0.1444, 0.2872, -0.1254, 0.9916, 0.03185, 0.9925, 0.07568, 0.09603, 0.9469, 0.1444, 0.2872, -0.1016, 0.9671, 0.2332, 0.05148, -0.9962, -0.07056, -0.9918, -0.0839, -0.0963, -0.9889, -0.0425, 0.142, 0.01763, -0.7114, 0.7025, -0.9933, 0.05473, -0.1017, -0.05438, 0.9983, 0.02054, -0.1241, 0.9803, 0.154, -0.9997, -0.01009, -0.02352, -0.05438, 0.9983, 0.02054, 0.9842, 0.1164, 0.1333, 0.9733, 0.1188, 0.1963, -0.1241, 0.9803, 0.154, -0.009148, -0.9998, -0.01788, -0.9933, 0.05473, -0.1017, -0.9997, -0.01009, -0.02352, 0.02818, -0.9989, 0.03763, 0.9842, 0.1164, 0.1333, -0.009148, -0.9998, -0.01788, 0.02818, -0.9989, 0.03763, 0.9733, 0.1188, 0.1963, 0.9469, 0.1444, 0.2872, 0.01763, -0.7114, 0.7025, -0.01501, -0.6736, 0.739, 0.8014, -0.223, 0.555, 0.01763, -0.7114, 0.7025, -0.9889, -0.0425, 0.142, -0.7744, -0.351, 0.5264, -0.01501, -0.6736, 0.739, 0.8014, -0.223, 0.555, -0.01501, -0.6736, 0.739, 0.006169, -0.9321, -0.3621, 0.776, -0.4875, -0.4002, -0.01501, -0.6736, 0.739, -0.7744, -0.351, 0.5264, -0.7133, -0.5395, -0.4474, 0.006169, -0.9321, -0.3621, -0.1016, 0.9671, 0.2332, 0.9469, 0.1444, 0.2872, 0.8539, 0.4861, 0.186, -0.1055, 0.9247, 0.3659, -0.9889, -0.0425, 0.142, -0.1016, 0.9671, 0.2332, -0.1055, 0.9247, 0.3659, -0.9454, 0.2779, 0.1701, -0.1055, 0.9247, 0.3659, 0.8539, 0.4861, 0.186, 0.6678, 0.4763, -0.572, -0.1008, 0.8669, -0.4882, -0.9454, 0.2779, 0.1701, -0.1055, 0.9247, 0.3659, -0.1008, 0.8669, -0.4882, -0.7593, 0.3163, -0.5687, 0.9469, 0.1444, 0.2872, 0.8014, -0.223, 0.555, 0.8539, 0.4861, 0.186, -0.9889, -0.0425, 0.142, -0.9454, 0.2779, 0.1701, -0.7744, -0.351, 0.5264, 0.776, -0.4875, -0.4002, 0.6678, 0.4763, -0.572, 0.8539, 0.4861, 0.186, 0.8014, -0.223, 0.555, -0.7744, -0.351, 0.5264, -0.9454, 0.2779, 0.1701, -0.7593, 0.3163, -0.5687, -0.7133, -0.5395, -0.4474, -0.7593, 0.3163, -0.5687, 0.6678, 0.4763, -0.572, -0.7133, -0.5395, -0.4474, 0.776, -0.4875, -0.4002, 0.006169, -0.9321, -0.3621, -0.7133, -0.5395, -0.4474, -0.7133, -0.5395, -0.4474, 0.6678, 0.4763, -0.572, 0.776, -0.4875, -0.4002, -0.1008, 0.8669, -0.4882, 0.6678, 0.4763, -0.572, -0.7593, 0.3163, -0.5687, -5.147e-09, -0.9326, 0.3609, 0.4507, -0.7845, 0.426, -6.401e-08, -0.9509, 0.3095, 0.2481, 0.9649, 0.08597, 3.492e-08, 0.9926, 0.1217, 1.579e-07, 0.9311, 0.3649, 0.3326, 0.7549, 0.5653, 0.4507, -0.7845, 0.426, -5.147e-09, -0.9326, 0.3609, 0.4945, -0.8325, 0.2499, 0.5092, 0.1096, 0.8537, 0.4507, -0.7845, 0.426, 0.4945, -0.8325, 0.2499, 0.5092, 0.1096, 0.8537, 0.2481, 0.9649, 0.08597, 0.3326, 0.7549, 0.5653, 0.3326, 0.7549, 0.5653, 0.7686, 0.6394, -0.01758, 0.9913, -0.1094, -0.07352, 0.6808, -0.2132, 0.7007, 0.6808, -0.2132, 0.7007, 0.9913, -0.1094, -0.07352, 0.7468, -0.4723, -0.4682, 0.4507, -0.7845, 0.426, 0.4507, -0.7845, 0.426, 0.7468, -0.4723, -0.4682, -8.26e-08, -0.5793, -0.8151, -6.401e-08, -0.9509, 0.3095, 0.4507, -0.7845, 0.426, 0.5092, 0.1096, 0.8537, 0.6808, -0.2132, 0.7007, 0.6808, -0.2132, 0.7007, 0.5092, 0.1096, 0.8537, 0.3326, 0.7549, 0.5653, 0.5092, 0.1096, 0.8537, 0.4945, -0.8325, 0.2499, 0.1432, -0.9692, -0.2005, 0.5092, 0.1096, 0.8537, 0.05979, 0.9724, -0.2256, 0.2481, 0.9649, 0.08597, 0.5982, 0.0414, 0.8003, 0.5092, 0.1096, 0.8537, 0.1432, -0.9692, -0.2005, 0.5982, 0.0414, 0.8003, 0.05979, 0.9724, -0.2256, 0.5092, 0.1096, 0.8537, 0.598, 0.03155, -0.8009, 0.1432, -0.9692, -0.2005, 0.4945, -0.8325, 0.2499, 0.2481, 0.9649, 0.08597, 0.05979, 0.9724, -0.2256, 0.598, 0.03155, -0.8009, 0.1432, -0.9692, -0.2005, 0.598, 0.03155, -0.8009, -0.5042, 0.005941, -0.8636, -0.01552, -0.9981, -0.05949, 0.5982, 0.0414, 0.8003, 0.1432, -0.9692, -0.2005, -0.01552, -0.9981, -0.05949, 0.4781, 0.03737, 0.8775, 0.598, 0.03155, -0.8009, 0.05979, 0.9724, -0.2256, -0.1, 0.9925, -0.07001, -0.5042, 0.005941, -0.8636, 0.05979, 0.9724, -0.2256, 0.5982, 0.0414, 0.8003, 0.4781, 0.03737, 0.8775, -0.1, 0.9925, -0.07001, 0.4781, 0.03737, 0.8775, -0.01552, -0.9981, -0.05949, -0.09788, -0.9946, 0.0332, -0.5042, 0.005941, -0.8636, -0.1, 0.9925, -0.07001, -0.1585, 0.9865, 0.04191, -0.1, 0.9925, -0.07001, 0.4781, 0.03737, 0.8775, -0.1585, 0.9865, 0.04191, -0.01552, -0.9981, -0.05949, -0.5042, 0.005941, -0.8636, -0.09788, -0.9946, 0.0332, -0.1585, 0.9865, 0.04191, 0.57, 0.03231, 0.821, 0.541, 0.01884, 0.8408, -0.04122, 0.9987, -0.03107, -0.4847, 0.0244, -0.8743, -0.1585, 0.9865, 0.04191, -0.04122, 0.9987, -0.03107, -0.5668, 0.06016, -0.8216, 0.57, 0.03231, 0.821, -0.09788, -0.9946, 0.0332, -0.08931, -0.9943, 0.05813, 0.541, 0.01884, 0.8408, -0.09788, -0.9946, 0.0332, -0.4847, 0.0244, -0.8743, -0.5668, 0.06016, -0.8216, -0.08931, -0.9943, 0.05813, -0.09788, -0.9946, 0.0332, -0.5042, 0.005941, -0.8636, -0.4847, 0.0244, -0.8743, 0.4781, 0.03737, 0.8775, -0.09788, -0.9946, 0.0332, 0.57, 0.03231, 0.821, -0.5042, 0.005941, -0.8636, -0.1585, 0.9865, 0.04191, -0.4847, 0.0244, -0.8743, -0.1585, 0.9865, 0.04191, 0.4781, 0.03737, 0.8775, 0.57, 0.03231, 0.821, 0.851, -0.04643, 0.523, 0.6569, -0.02043, 0.7537, 0.5673, -0.7845, 0.2504, 0.1277, -0.8522, -0.5074, 0.7867, 0.05134, -0.6152, 0.851, -0.04643, 0.523, 0.1277, -0.8522, -0.5074, -0.08931, -0.9943, 0.05813, 0.5673, -0.7845, 0.2504, 0.6569, -0.02043, 0.7537, 0.541, 0.01884, 0.8408, 0.1454, 0.9057, -0.3982, -0.02688, 0.9971, -0.07088, 0.6569, -0.02043, 0.7537, 0.851, -0.04643, 0.523, 0.7867, 0.05134, -0.6152, 0.1454, 0.9057, -0.3982, 0.851, -0.04643, 0.523, -0.04122, 0.9987, -0.03107, 0.541, 0.01884, 0.8408, -0.1401, 0.9881, -0.06296, 0.5673, -0.7845, 0.2504, -0.08931, -0.9943, 0.05813, -0.4436, -0.8923, -0.08409, 0.1277, -0.8522, -0.5074, -0.4918, 0.07229, -0.8677, 0.7867, 0.05134, -0.6152, 0.1454, 0.9057, -0.3982, 0.7867, 0.05134, -0.6152, -0.4918, 0.07229, -0.8677, 0.1277, -0.8522, -0.5074, 0.5673, -0.7845, 0.2504, -0.644, 0.01619, -0.7649, -0.4918, 0.07229, -0.8677, 0.1454, 0.9057, -0.3982, -0.4918, 0.07229, -0.8677, -0.644, 0.01619, -0.7649, -0.02688, 0.9971, -0.07088, -0.4436, -0.8923, -0.08409, -0.08931, -0.9943, 0.05813, -0.261, 0.5308, -0.8063, -0.5668, 0.06016, -0.8216, -0.261, 0.5308, -0.8063, -0.08931, -0.9943, 0.05813, -0.5668, 0.06016, -0.8216, -0.04122, 0.9987, -0.03107, -0.1401, 0.9881, -0.06296, -0.4552, 0.3433, -0.8216, -0.261, 0.5308, -0.8063, -0.5668, 0.06016, -0.8216, -0.4552, 0.3433, -0.8216, -0.02688, 0.9971, -0.07088, -0.644, 0.01619, -0.7649, -0.4552, 0.3433, -0.8216, -0.1401, 0.9881, -0.06296, 0.5673, -0.7845, 0.2504, -0.261, 0.5308, -0.8063, -0.4552, 0.3433, -0.8216, -0.4552, 0.3433, -0.8216, -0.644, 0.01619, -0.7649, 0.5673, -0.7845, 0.2504, 0.9826, -0.02091, -0.1847, 0.7117, 0.6763, -0.1901, 0.6668, 0.6913, 0.2783, 0.9928, -0.01436, 0.1191, 0.0, -0.5919, -0.806, 0.5829, -0.4252, -0.6924, 0.7089, -0.6745, -0.2062, 0.0, -0.9837, -0.1797, 0.7117, 0.6763, -0.1901, 0.0, 0.9718, -0.236, 1.528e-07, 0.9384, 0.3456, 0.6668, 0.6913, 0.2783, 0.0, -0.9837, -0.1797, 0.7089, -0.6745, -0.2062, 0.6917, -0.6817, 0.2385, -1.424e-07, -0.9252, 0.3795, 1.579e-07, 0.9311, 0.3649, 1.443e-07, 0.9998, -0.02064, 0.7686, 0.6394, -0.01758, 0.3326, 0.7549, 0.5653, -0.4436, -0.8923, -0.08409, -0.261, 0.5308, -0.8063, 0.02081, 0.3226, -0.9463, -0.06576, -0.8635, -0.5001, -0.261, 0.5308, -0.8063, 0.5673, -0.7845, 0.2504, 0.9928, -0.1149, -0.03508, 0.02081, 0.3226, -0.9463, 0.5673, -0.7845, 0.2504, -0.4436, -0.8923, -0.08409, -0.06576, -0.8635, -0.5001, 0.9928, -0.1149, -0.03508, 0.9928, -0.1149, -0.03508, -0.06576, -0.8635, -0.5001, 0.02081, 0.3226, -0.9463, 0.7468, -0.4723, -0.4682, 0.9913, -0.1094, -0.07352, 0.5829, -0.4252, -0.6924, 0.7117, 0.6763, -0.1901, 0.7686, 0.6394, -0.01758, 1.443e-07, 0.9998, -0.02064, 0.0, 0.9718, -0.236, 0.9842, 0.1164, 0.1333, 0.9998, 0.02051, -0.003997, 0.2483, -0.9371, -0.2454, -0.009148, -0.9998, -0.01788, 0.2567, 0.9458, -0.1989, 0.9998, 0.02051, -0.003997, 0.9842, 0.1164, 0.1333, -0.05438, 0.9983, 0.02054, 0.9998, 0.02051, -0.003997, 0.9976, 0.007274, 0.06837, 0.5768, -0.8169, 0.007532, 0.2483, -0.9371, -0.2454, -0.6668, 0.6913, 0.2783, -0.634, 0.3775, 0.6749, -8.502e-08, 0.4689, 0.8833, 1.528e-07, 0.9384, 0.3456, -0.5829, -0.4252, -0.6924, -0.7089, -0.6745, -0.2062, -0.9826, -0.02091, -0.1847, -0.9913, -0.1094, -0.07352, -1.424e-07, -0.9252, 0.3795, -2.258e-08, -0.4888, 0.8724, -0.6194, -0.3739, 0.6903, -0.6917, -0.6817, 0.2385, -0.7089, -0.6745, -0.2062, -0.6917, -0.6817, 0.2385, -0.9928, -0.01436, 0.1191, -0.9826, -0.02091, -0.1847, -0.9913, -0.1094, -0.07352, -0.9826, -0.02091, -0.1847, -0.7117, 0.6763, -0.1901, -0.6917, -0.6817, 0.2385, -0.6194, -0.3739, 0.6903, -0.7369, -0.009118, 0.676, -0.9928, -0.01436, 0.1191, -0.9928, -0.01436, 0.1191, -0.7369, -0.009118, 0.676, -0.634, 0.3775, 0.6749, -0.6668, 0.6913, 0.2783, -0.5829, -0.4252, -0.6924, -0.7468, -0.4723, -0.4682, -8.26e-08, -0.5793, -0.8151, 0.0, -0.5919, -0.806, -0.9913, -0.1094, -0.07352, -0.7117, 0.6763, -0.1901, -0.7686, 0.6394, -0.01758, -0.634, 0.3775, 0.6749, -0.7369, -0.009118, 0.676, -8.916e-08, -0.01469, 0.9999, -8.502e-08, 0.4689, 0.8833, -0.7369, -0.009118, 0.676, -0.6194, -0.3739, 0.6903, -2.258e-08, -0.4888, 0.8724, -8.916e-08, -0.01469, 0.9999, -0.6428, 0.7643, -0.05054, -0.5951, 0.7979, 0.09592, -0.9976, 0.007274, 0.06837, -0.9954, -0.0818, -0.04951, -0.6167, -0.7864, -0.03603, -0.5768, -0.8169, 0.007532, 0.0, -0.9997, -0.02359, 2.985e-08, -0.9992, -0.03952, -2.416e-09, 1.0, -0.001517, 2.027e-08, 0.9931, 0.1173, -0.5951, 0.7979, 0.09592, -0.6428, 0.7643, -0.05054, -0.9954, -0.0818, -0.04951, -0.9976, 0.007274, 0.06837, -0.5768, -0.8169, 0.007532, -0.6167, -0.7864, -0.03603, -0.9954, -0.0818, -0.04951, -0.598, 0.03155, -0.8009, -0.5872, 0.7681, -0.2555, -0.6428, 0.7643, -0.05054, 2.985e-08, -0.9992, -0.03952, 3.108e-08, -0.9982, 0.06002, -0.7021, -0.7107, -0.04287, -0.6167, -0.7864, -0.03603, -0.6428, 0.7643, -0.05054, -0.5872, 0.7681, -0.2555, -1.115e-08, 0.983, -0.1836, -2.416e-09, 1.0, -0.001517, -0.6167, -0.7864, -0.03603, -0.7021, -0.7107, -0.04287, -0.598, 0.03155, -0.8009, -0.9954, -0.0818, -0.04951, -0.598, 0.03155, -0.8009, -0.2481, 0.9649, 0.08597, -0.5872, 0.7681, -0.2555, 3.108e-08, -0.9982, 0.06002, -5.147e-09, -0.9326, 0.3609, -0.4945, -0.8325, 0.2499, -0.7021, -0.7107, -0.04287, -0.5872, 0.7681, -0.2555, -0.2481, 0.9649, 0.08597, 3.492e-08, 0.9926, 0.1217, -1.115e-08, 0.983, -0.1836, -0.7021, -0.7107, -0.04287, -0.4945, -0.8325, 0.2499, -0.598, 0.03155, -0.8009, 2.027e-08, 0.9931, 0.1173, 3.173e-08, 0.9851, -0.1721, -0.2567, 0.9458, -0.1989, -0.5951, 0.7979, 0.09592, -0.5768, -0.8169, 0.007532, -0.2483, -0.9371, -0.2454, 0.0, -0.9301, -0.3672, 0.0, -0.9997, -0.02359, 0.0, -0.9301, -0.3672, -0.2483, -0.9371, -0.2454, 3.93e-08, 0.3398, -0.9405, -0.2567, 0.9458, -0.1989, 3.173e-08, 0.9851, -0.1721, 3.93e-08, 0.3398, -0.9405, -0.2483, -0.9371, -0.2454, 0.009148, -0.9998, -0.01788, 0.9933, 0.05473, -0.1017, 3.93e-08, 0.3398, -0.9405, 3.93e-08, 0.3398, -0.9405, 0.9933, 0.05473, -0.1017, 0.05438, 0.9983, 0.02054, -0.2567, 0.9458, -0.1989, 0.02688, 0.9971, -0.07088, -0.6569, -0.02043, 0.7537, -0.541, 0.01884, 0.8408, 0.1401, 0.9881, -0.06296, -0.9976, 0.007274, 0.06837, -0.5951, 0.7979, 0.09592, -0.2567, 0.9458, -0.1989, -0.9998, 0.02051, -0.003997, 0.9918, -0.0839, -0.0963, 0.9889, -0.0425, 0.142, 0.1016, 0.9671, 0.2332, 0.1254, 0.9916, 0.03185, -0.9733, 0.1188, 0.1963, -0.9925, 0.07568, 0.09603, -0.05148, -0.9962, -0.07056, -0.02818, -0.9989, 0.03763, -0.02818, -0.9989, 0.03763, -0.05148, -0.9962, -0.07056, 0.9918, -0.0839, -0.0963, 0.9997, -0.01009, -0.02352, 0.1241, 0.9803, 0.154, 0.1254, 0.9916, 0.03185, -0.9925, 0.07568, 0.09603, -0.9733, 0.1188, 0.1963, 0.9997, -0.01009, -0.02352, 0.9918, -0.0839, -0.0963, 0.1254, 0.9916, 0.03185, 0.1241, 0.9803, 0.154, -0.9925, 0.07568, 0.09603, -0.9469, 0.1444, 0.2872, -0.01763, -0.7114, 0.7025, -0.05148, -0.9962, -0.07056, 0.1254, 0.9916, 0.03185, 0.1016, 0.9671, 0.2332, -0.9469, 0.1444, 0.2872, -0.9925, 0.07568, 0.09603, -0.05148, -0.9962, -0.07056, -0.01763, -0.7114, 0.7025, 0.9889, -0.0425, 0.142, 0.9918, -0.0839, -0.0963, 0.9933, 0.05473, -0.1017, 0.9997, -0.01009, -0.02352, 0.1241, 0.9803, 0.154, 0.05438, 0.9983, 0.02054, 0.05438, 0.9983, 0.02054, 0.1241, 0.9803, 0.154, -0.9733, 0.1188, 0.1963, -0.9842, 0.1164, 0.1333, 0.009148, -0.9998, -0.01788, -0.02818, -0.9989, 0.03763, 0.9997, -0.01009, -0.02352, 0.9933, 0.05473, -0.1017, -0.9842, 0.1164, 0.1333, -0.9733, 0.1188, 0.1963, -0.02818, -0.9989, 0.03763, 0.009148, -0.9998, -0.01788, -0.9469, 0.1444, 0.2872, -0.8014, -0.223, 0.555, 0.01501, -0.6736, 0.739, -0.01763, -0.7114, 0.7025, -0.01763, -0.7114, 0.7025, 0.01501, -0.6736, 0.739, 0.7744, -0.351, 0.5264, 0.9889, -0.0425, 0.142, -0.8014, -0.223, 0.555, -0.776, -0.4875, -0.4002, -0.006169, -0.9321, -0.3621, 0.01501, -0.6736, 0.739, 0.01501, -0.6736, 0.739, -0.006169, -0.9321, -0.3621, 0.7133, -0.5395, -0.4474, 0.7744, -0.351, 0.5264, 0.1016, 0.9671, 0.2332, 0.1055, 0.9247, 0.3659, -0.8539, 0.4861, 0.186, -0.9469, 0.1444, 0.2872, 0.9889, -0.0425, 0.142, 0.9454, 0.2779, 0.1701, 0.1055, 0.9247, 0.3659, 0.1016, 0.9671, 0.2332, 0.1055, 0.9247, 0.3659, 0.1008, 0.8669, -0.4882, -0.6678, 0.4763, -0.572, -0.8539, 0.4861, 0.186, 0.9454, 0.2779, 0.1701, 0.7593, 0.3163, -0.5687, 0.1008, 0.8669, -0.4882, 0.1055, 0.9247, 0.3659, -0.9469, 0.1444, 0.2872, -0.8539, 0.4861, 0.186, -0.8014, -0.223, 0.555, 0.9889, -0.0425, 0.142, 0.7744, -0.351, 0.5264, 0.9454, 0.2779, 0.1701, -0.776, -0.4875, -0.4002, -0.8014, -0.223, 0.555, -0.8539, 0.4861, 0.186, -0.6678, 0.4763, -0.572, 0.7744, -0.351, 0.5264, 0.7133, -0.5395, -0.4474, 0.7593, 0.3163, -0.5687, 0.9454, 0.2779, 0.1701, 0.7593, 0.3163, -0.5687, 0.7133, -0.5395, -0.4474, -0.6678, 0.4763, -0.572, -0.776, -0.4875, -0.4002, 0.7133, -0.5395, -0.4474, -0.006169, -0.9321, -0.3621, 0.7133, -0.5395, -0.4474, -0.776, -0.4875, -0.4002, -0.6678, 0.4763, -0.572, 0.1008, 0.8669, -0.4882, 0.7593, 0.3163, -0.5687, -0.6678, 0.4763, -0.572, -5.147e-09, -0.9326, 0.3609, -6.401e-08, -0.9509, 0.3095, -0.4507, -0.7845, 0.426, -0.2481, 0.9649, 0.08597, -0.3326, 0.7549, 0.5653, 1.579e-07, 0.9311, 0.3649, 3.492e-08, 0.9926, 0.1217, -0.4507, -0.7845, 0.426, -0.4945, -0.8325, 0.2499, -5.147e-09, -0.9326, 0.3609, -0.5092, 0.1096, 0.8537, -0.4945, -0.8325, 0.2499, -0.4507, -0.7845, 0.426, -0.5092, 0.1096, 0.8537, -0.3326, 0.7549, 0.5653, -0.2481, 0.9649, 0.08597, -0.3326, 0.7549, 0.5653, -0.6808, -0.2132, 0.7007, -0.9913, -0.1094, -0.07352, -0.7686, 0.6394, -0.01758, -0.6808, -0.2132, 0.7007, -0.4507, -0.7845, 0.426, -0.7468, -0.4723, -0.4682, -0.9913, -0.1094, -0.07352, -0.4507, -0.7845, 0.426, -6.401e-08, -0.9509, 0.3095, -8.26e-08, -0.5793, -0.8151, -0.7468, -0.4723, -0.4682, -0.4507, -0.7845, 0.426, -0.6808, -0.2132, 0.7007, -0.5092, 0.1096, 0.8537, -0.6808, -0.2132, 0.7007, -0.3326, 0.7549, 0.5653, -0.5092, 0.1096, 0.8537, -0.5092, 0.1096, 0.8537, -0.1432, -0.9692, -0.2005, -0.4945, -0.8325, 0.2499, -0.5092, 0.1096, 0.8537, -0.2481, 0.9649, 0.08597, -0.05979, 0.9724, -0.2256, -0.5982, 0.0414, 0.8003, -0.1432, -0.9692, -0.2005, -0.5092, 0.1096, 0.8537, -0.5982, 0.0414, 0.8003, -0.5092, 0.1096, 0.8537, -0.05979, 0.9724, -0.2256, -0.598, 0.03155, -0.8009, -0.4945, -0.8325, 0.2499, -0.1432, -0.9692, -0.2005, -0.2481, 0.9649, 0.08597, -0.598, 0.03155, -0.8009, -0.05979, 0.9724, -0.2256, -0.1432, -0.9692, -0.2005, 0.01553, -0.9981, -0.05949, 0.5042, 0.005941, -0.8636, -0.598, 0.03155, -0.8009, -0.5982, 0.0414, 0.8003, -0.4781, 0.03737, 0.8775, 0.01553, -0.9981, -0.05949, -0.1432, -0.9692, -0.2005, -0.598, 0.03155, -0.8009, 0.5042, 0.005941, -0.8636, 0.1, 0.9925, -0.07001, -0.05979, 0.9724, -0.2256, -0.05979, 0.9724, -0.2256, 0.1, 0.9925, -0.07001, -0.4781, 0.03737, 0.8775, -0.5982, 0.0414, 0.8003, -0.4781, 0.03737, 0.8775, 0.09788, -0.9946, 0.0332, 0.01553, -0.9981, -0.05949, 0.5042, 0.005941, -0.8636, 0.1585, 0.9865, 0.04191, 0.1, 0.9925, -0.07001, 0.1, 0.9925, -0.07001, 0.1585, 0.9865, 0.04191, -0.4781, 0.03737, 0.8775, 0.01553, -0.9981, -0.05949, 0.09788, -0.9946, 0.0332, 0.5042, 0.005941, -0.8636, 0.1585, 0.9865, 0.04191, 0.04122, 0.9987, -0.03107, -0.541, 0.01884, 0.8408, -0.57, 0.03231, 0.821, 0.4847, 0.0244, -0.8743, 0.5668, 0.06016, -0.8216, 0.04122, 0.9987, -0.03107, 0.1585, 0.9865, 0.04191, -0.57, 0.03231, 0.821, -0.541, 0.01884, 0.8408, 0.08931, -0.9943, 0.05813, 0.09788, -0.9946, 0.0332, 0.09788, -0.9946, 0.0332, 0.08931, -0.9943, 0.05813, 0.5668, 0.06016, -0.8216, 0.4847, 0.0244, -0.8743, 0.09788, -0.9946, 0.0332, 0.4847, 0.0244, -0.8743, 0.5042, 0.005941, -0.8636, -0.4781, 0.03737, 0.8775, -0.57, 0.03231, 0.821, 0.09788, -0.9946, 0.0332, 0.5042, 0.005941, -0.8636, 0.4847, 0.0244, -0.8743, 0.1585, 0.9865, 0.04191, 0.1585, 0.9865, 0.04191, -0.57, 0.03231, 0.821, -0.4781, 0.03737, 0.8775, -0.851, -0.04643, 0.523, -0.1277, -0.8522, -0.5074, -0.5673, -0.7845, 0.2504, -0.6569, -0.02043, 0.7537, -0.7867, 0.05134, -0.6152, -0.1277, -0.8522, -0.5074, -0.851, -0.04643, 0.523, 0.08931, -0.9943, 0.05813, -0.541, 0.01884, 0.8408, -0.6569, -0.02043, 0.7537, -0.5673, -0.7845, 0.2504, -0.1454, 0.9057, -0.3982, -0.851, -0.04643, 0.523, -0.6569, -0.02043, 0.7537, 0.02688, 0.9971, -0.07088, -0.7867, 0.05134, -0.6152, -0.851, -0.04643, 0.523, -0.1454, 0.9057, -0.3982, 0.04122, 0.9987, -0.03107, 0.1401, 0.9881, -0.06296, -0.541, 0.01884, 0.8408, -0.5673, -0.7845, 0.2504, 0.4436, -0.8923, -0.08409, 0.08931, -0.9943, 0.05813, -0.1277, -0.8522, -0.5074, -0.7867, 0.05134, -0.6152, 0.4918, 0.07229, -0.8677, -0.1454, 0.9057, -0.3982, 0.4918, 0.07229, -0.8677, -0.7867, 0.05134, -0.6152, -0.1277, -0.8522, -0.5074, 0.4918, 0.07229, -0.8677, 0.644, 0.01619, -0.7649, -0.5673, -0.7845, 0.2504, -0.1454, 0.9057, -0.3982, 0.02688, 0.9971, -0.07088, 0.644, 0.01619, -0.7649, 0.4918, 0.07229, -0.8677, 0.4436, -0.8923, -0.08409, 0.261, 0.5308, -0.8063, 0.08931, -0.9943, 0.05813, 0.5668, 0.06016, -0.8216, 0.08931, -0.9943, 0.05813, 0.261, 0.5308, -0.8063, 0.5668, 0.06016, -0.8216, 0.4552, 0.3433, -0.8216, 0.1401, 0.9881, -0.06296, 0.04122, 0.9987, -0.03107, 0.261, 0.5308, -0.8063, 0.4552, 0.3433, -0.8216, 0.5668, 0.06016, -0.8216, 0.02688, 0.9971, -0.07088, 0.1401, 0.9881, -0.06296, 0.4552, 0.3433, -0.8216, 0.644, 0.01619, -0.7649, -0.5673, -0.7845, 0.2504, 0.4552, 0.3433, -0.8216, 0.261, 0.5308, -0.8063, 0.4552, 0.3433, -0.8216, -0.5673, -0.7845, 0.2504, 0.644, 0.01619, -0.7649, -0.9826, -0.02091, -0.1847, -0.9928, -0.01436, 0.1191, -0.6668, 0.6913, 0.2783, -0.7117, 0.6763, -0.1901, 0.0, -0.5919, -0.806, 0.0, -0.9837, -0.1797, -0.7089, -0.6745, -0.2062, -0.5829, -0.4252, -0.6924, -0.7117, 0.6763, -0.1901, -0.6668, 0.6913, 0.2783, 1.528e-07, 0.9384, 0.3456, 0.0, 0.9718, -0.236, 0.0, -0.9837, -0.1797, -1.424e-07, -0.9252, 0.3795, -0.6917, -0.6817, 0.2385, -0.7089, -0.6745, -0.2062, 1.579e-07, 0.9311, 0.3649, -0.3326, 0.7549, 0.5653, -0.7686, 0.6394, -0.01758, 1.443e-07, 0.9998, -0.02064, 0.4436, -0.8923, -0.08409, 0.06576, -0.8635, -0.5001, -0.02081, 0.3226, -0.9463, 0.261, 0.5308, -0.8063, 0.261, 0.5308, -0.8063, -0.02081, 0.3226, -0.9463, -0.9928, -0.1149, -0.03508, -0.5673, -0.7845, 0.2504, -0.5673, -0.7845, 0.2504, -0.9928, -0.1149, -0.03508, 0.06576, -0.8635, -0.5001, 0.4436, -0.8923, -0.08409, -0.9928, -0.1149, -0.03508, -0.02081, 0.3226, -0.9463, 0.06576, -0.8635, -0.5001, -0.7468, -0.4723, -0.4682, -0.5829, -0.4252, -0.6924, -0.9913, -0.1094, -0.07352, -0.7117, 0.6763, -0.1901, 0.0, 0.9718, -0.236, 1.443e-07, 0.9998, -0.02064, -0.7686, 0.6394, -0.01758, -0.9842, 0.1164, 0.1333, 0.009148, -0.9998, -0.01788, -0.2483, -0.9371, -0.2454, -0.9998, 0.02051, -0.003997, -0.2567, 0.9458, -0.1989, 0.05438, 0.9983, 0.02054, -0.9842, 0.1164, 0.1333, -0.9998, 0.02051, -0.003997, -0.9998, 0.02051, -0.003997, -0.2483, -0.9371, -0.2454, -0.5768, -0.8169, 0.007532, -0.9976, 0.007274, 0.06837])] * 3)])

# ---- objects
ob_humanoidbase_notoverlapping = bpy.data.objects.new('HumanoidBase_NotOverlapping', me_humanoidbase_notoverlapping)

# ---- transforms, parenting, visibility, modifiers, constraints
ob_humanoidbase_notoverlapping.location = (0.002304, 0.0, 0.0)
ob_humanoidbase_notoverlapping.color = (0.8, 0.8, 0.8, 1.0)
ob_humanoidbase_notoverlapping.lineart.crease_threshold = 0.0

# ---- collection membership
col_collection.objects.link(ob_humanoidbase_notoverlapping)

# ---- scene / render settings (as saved in the file)
scene.frame_start = 1; scene.frame_end = 250; scene.frame_set(6)
scene.render.engine = 'BLENDER_EEVEE_NEXT'
scene.cycles.use_denoising = False
scene.cycles.samples = 128
scene.cycles.sampling_pattern = 'TABULATED_SOBOL'
scene.cycles.use_adaptive_sampling = False
scene.cycles.use_light_tree = False
scene.view_settings.view_transform = 'Filmic'
bpy.context.view_layer.update()

# ---- added for rendering (the .blend has no active camera and no usable light): camera, sun
cam_auto = bpy.data.cameras.new('AutoCamera')
cam_auto.lens = 50.0
cam_auto.sensor_width = 36.0
cam_auto.clip_end = 1000.0
ob_auto_camera = bpy.data.objects.new('AutoCamera', cam_auto)
scene.collection.objects.link(ob_auto_camera)
ob_auto_camera.location = (2.25305, -2.73838, 2.7005)
ob_auto_camera.rotation_euler = (1.09748, -7.21219e-08, 0.694738)
scene.camera = ob_auto_camera
light_auto_sun = bpy.data.lights.new('AutoSun', 'SUN')
light_auto_sun.energy = 3.0
light_auto_sun.angle = 0.0523599
ob_auto_sun = bpy.data.objects.new('AutoSun', light_auto_sun)
scene.collection.objects.link(ob_auto_sun)
ob_auto_sun.rotation_euler = (0.872665, 0.174533, 0.523599)
bpy.context.view_layer.update()
